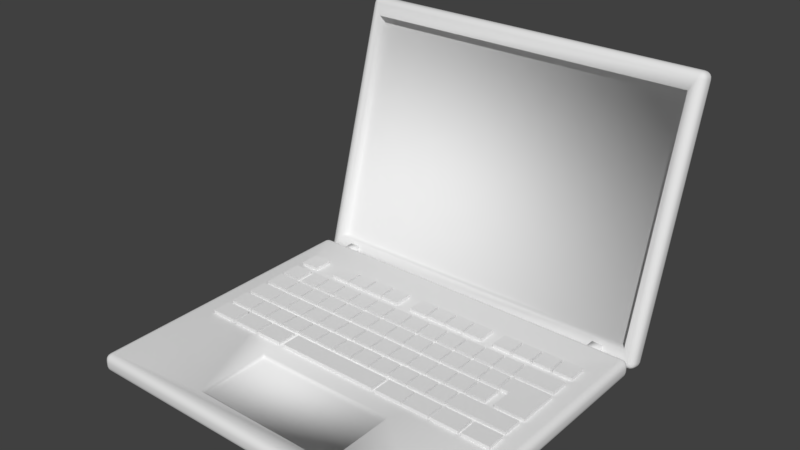 # Source: Laptop.blend  (saved by Blender 2.79.0; exported with 4.5.12 LTS)
import bpy
from mathutils import Matrix  # noqa: F401  (used for matrix-valued properties, if any)

bpy.ops.wm.read_factory_settings(use_empty=True)
scene = bpy.context.scene
scene.name = 'Scene'

# ---- collections
col_collection_1 = bpy.data.collections.new('Collection 1'); scene.collection.children.link(col_collection_1)

# ---- materials (node trees are filled in below, after node groups)
mat_base = bpy.data.materials.new('Base')
mat_base.alpha_threshold = 0.0
mat_base.use_transparent_shadow = False
mat_base.roughness = 0.5
mat_track_pad = bpy.data.materials.new('Track Pad')
mat_track_pad.alpha_threshold = 0.0
mat_track_pad.use_transparent_shadow = False
mat_track_pad.roughness = 0.5
mat_pantalla = bpy.data.materials.new('Pantalla')
mat_pantalla.alpha_threshold = 0.0
mat_pantalla.use_transparent_shadow = False
mat_pantalla.roughness = 0.5
mat_teclas = bpy.data.materials.new('Teclas')
mat_teclas.alpha_threshold = 0.0
mat_teclas.use_transparent_shadow = False
mat_teclas.roughness = 0.5

# ---- material node trees

# ---- world
world_world = bpy.data.worlds.new('World'); scene.world = world_world
world_world.color = (0.05088, 0.05088, 0.05088)
world_world.use_sun_shadow = False
world_world.sun_shadow_jitter_overblur = 0.0
world_world.cycles.sampling_method = 'MANUAL'

# ---- meshes
me_cube_001 = bpy.data.meshes.new('Cube.001')
me_cube_001.from_pydata([(-3.299, -3.299, -3.424), (-3.299, -3.424, -3.299), (-3.424, -3.299, -3.299), (-3.299, -3.347, -3.414), (-3.299, -3.387, -3.387), (-3.347, -3.299, -3.414), (-3.348, -3.348, -3.403), (-3.345, -3.381, -3.381), (-3.371, -3.371, -3.371), (-3.347, -3.414, -3.299), (-3.387, -3.387, -3.299), (-3.299, -3.414, -3.347), (-3.348, -3.403, -3.348), (-3.381, -3.381, -3.345), (-3.414, -3.299, -3.347), (-3.387, -3.299, -3.387), (-3.414, -3.347, -3.299), (-3.403, -3.348, -3.348), (-3.381, -3.345, -3.381), (-3.299, -3.424, -3.208), (-1.367, -3.071, -3.083), (-3.424, -3.299, -3.208), (-3.299, -3.414, -3.16), (-3.299, -3.387, -3.12), (-3.347, -3.414, -3.208), (-3.348, -3.403, -3.159), (-3.345, -3.381, -3.126), (-3.371, -3.371, -3.136), (-3.347, -3.299, -3.093), (-3.387, -3.299, -3.12), (-3.299, -3.347, -3.093), (-3.348, -3.348, -3.104), (-3.381, -3.345, -3.126), (-3.414, -3.347, -3.208), (-3.387, -3.387, -3.208), (-3.414, -3.299, -3.16), (-3.403, -3.348, -3.159), (-3.381, -3.381, -3.162), (-3.299, 1.945, -3.424), (-3.424, 1.945, -3.299), (-3.299, 2.07, -3.299), (-3.347, 1.945, -3.414), (-3.387, 1.945, -3.387), (-3.299, 1.993, -3.414), (-3.348, 1.994, -3.403), (-3.381, 1.991, -3.381), (-3.371, 2.017, -3.371), (-3.414, 1.993, -3.299), (-3.387, 2.033, -3.299), (-3.414, 1.945, -3.347), (-3.403, 1.994, -3.348), (-3.381, 2.027, -3.345), (-3.299, 2.06, -3.347), (-3.299, 2.033, -3.387), (-3.347, 2.06, -3.299), (-3.348, 2.049, -3.348), (-3.345, 2.027, -3.381), (-1.367, -1.691, -3.083), (-3.299, 2.07, -3.208), (-3.424, 1.945, -3.208), (-3.299, 1.993, -3.093), (-3.299, 2.033, -3.12), (-3.347, 1.945, -3.093), (-3.348, 1.994, -3.104), (-3.345, 2.027, -3.126), (-3.371, 2.017, -3.136), (-3.347, 2.06, -3.208), (-3.387, 2.033, -3.208), (-3.299, 2.06, -3.16), (-3.348, 2.049, -3.159), (-3.381, 2.027, -3.162), (-3.414, 1.945, -3.16), (-3.387, 1.945, -3.12), (-3.414, 1.993, -3.208), (-3.403, 1.994, -3.159), (-3.381, 1.991, -3.126), (3.299, -3.299, -3.424), (3.424, -3.299, -3.299), (3.299, -3.424, -3.299), (3.347, -3.299, -3.414), (3.387, -3.299, -3.387), (3.299, -3.347, -3.414), (3.348, -3.348, -3.403), (3.381, -3.345, -3.381), (3.371, -3.371, -3.371), (3.414, -3.347, -3.299), (3.387, -3.387, -3.299), (3.414, -3.299, -3.347), (3.403, -3.348, -3.348), (3.381, -3.381, -3.345), (3.299, -3.414, -3.347), (3.299, -3.387, -3.387), (3.347, -3.414, -3.299), (3.348, -3.403, -3.348), (3.345, -3.381, -3.381), (1.367, -3.071, -3.083), (3.299, -3.424, -3.208), (3.424, -3.299, -3.208), (3.299, -3.347, -3.093), (3.299, -3.387, -3.12), (3.347, -3.299, -3.093), (3.348, -3.348, -3.104), (3.345, -3.381, -3.126), (3.371, -3.371, -3.136), (3.347, -3.414, -3.208), (3.387, -3.387, -3.208), (3.299, -3.414, -3.16), (3.348, -3.403, -3.159), (3.381, -3.381, -3.162), (3.414, -3.299, -3.16), (3.387, -3.299, -3.12), (3.414, -3.347, -3.208), (3.403, -3.348, -3.159), (3.381, -3.345, -3.126), (3.299, 1.945, -3.424), (3.299, 2.07, -3.299), (3.424, 1.945, -3.299), (3.299, 1.993, -3.414), (3.299, 2.033, -3.387), (3.347, 1.945, -3.414), (3.348, 1.994, -3.403), (3.345, 2.027, -3.381), (3.371, 2.017, -3.371), (3.347, 2.06, -3.299), (3.387, 2.033, -3.299), (3.299, 2.06, -3.347), (3.348, 2.049, -3.348), (3.381, 2.027, -3.345), (3.414, 1.945, -3.347), (3.387, 1.945, -3.387), (3.414, 1.993, -3.299), (3.403, 1.994, -3.348), (3.381, 1.991, -3.381), (1.367, -1.691, -3.083), (3.424, 1.945, -3.208), (3.299, 2.07, -3.208), (3.347, 1.945, -3.093), (3.387, 1.945, -3.12), (3.299, 1.993, -3.093), (3.348, 1.994, -3.104), (3.381, 1.991, -3.126), (3.371, 2.017, -3.136), (3.414, 1.993, -3.208), (3.387, 2.033, -3.208), (3.414, 1.945, -3.16), (3.403, 1.994, -3.159), (3.381, 2.027, -3.162), (3.299, 2.06, -3.16), (3.299, 2.033, -3.12), (3.347, 2.06, -3.208), (3.348, 2.049, -3.159), (3.345, 2.027, -3.126), (-3.317, 2.52, -3.349), (-3.317, 2.357, -3.434), (-3.442, 2.399, -3.316), (-3.317, 2.495, -3.392), (-3.317, 2.455, -3.423), (-3.365, 2.511, -3.346), (-3.366, 2.483, -3.39), (-3.364, 2.451, -3.415), (-3.389, 2.445, -3.403), (-3.365, 2.361, -3.425), (-3.405, 2.37, -3.4), (-3.317, 2.407, -3.438), (-3.366, 2.412, -3.427), (-3.399, 2.417, -3.406), (-3.433, 2.445, -3.329), (-3.405, 2.485, -3.339), (-3.433, 2.383, -3.361), (-3.421, 2.43, -3.375), (-3.399, 2.463, -3.381), (-3.317, 2.268, -3.41), (-3.208, 2.25, -3.05), (-3.442, 2.31, -3.292), (-3.317, 2.225, -3.389), (-3.317, 2.195, -3.353), (-3.365, 2.271, -3.401), (-3.366, 2.228, -3.378), (-3.364, 2.203, -3.349), (-3.389, 2.216, -3.342), (-3.365, 2.199, -3.263), (-3.405, 2.225, -3.27), (-3.317, 2.182, -3.308), (-3.366, 2.193, -3.312), (-3.399, 2.215, -3.315), (-3.433, 2.294, -3.337), (-3.405, 2.281, -3.376), (-3.433, 2.264, -3.28), (-3.421, 2.246, -3.326), (-3.399, 2.238, -3.358), (-3.317, 3.866, 1.309), (-3.442, 3.745, 1.341), (-3.317, 3.787, 1.459), (-3.365, 3.856, 1.311), (-3.405, 3.83, 1.318), (-3.317, 3.873, 1.356), (-3.366, 3.862, 1.36), (-3.399, 3.84, 1.364), (-3.389, 3.839, 1.39), (-3.433, 3.761, 1.386), (-3.405, 3.774, 1.424), (-3.433, 3.791, 1.328), (-3.421, 3.809, 1.374), (-3.399, 3.817, 1.406), (-3.317, 3.83, 1.437), (-3.317, 3.86, 1.401), (-3.365, 3.784, 1.45), (-3.366, 3.827, 1.426), (-3.364, 3.852, 1.397), (-3.208, 3.474, 1.187), (-3.317, 3.697, 1.483), (-3.442, 3.656, 1.365), (-3.317, 3.56, 1.44), (-3.317, 3.6, 1.471), (-3.365, 3.544, 1.395), (-3.366, 3.572, 1.438), (-3.364, 3.604, 1.463), (-3.389, 3.61, 1.452), (-3.365, 3.694, 1.474), (-3.405, 3.685, 1.448), (-3.317, 3.648, 1.486), (-3.366, 3.643, 1.476), (-3.399, 3.638, 1.454), (-3.433, 3.61, 1.377), (-3.405, 3.57, 1.388), (-3.433, 3.672, 1.41), (-3.421, 3.625, 1.424), (-3.399, 3.592, 1.43), (3.317, 2.52, -3.349), (3.442, 2.399, -3.316), (3.317, 2.357, -3.434), (3.365, 2.511, -3.346), (3.405, 2.485, -3.339), (3.317, 2.495, -3.392), (3.366, 2.483, -3.39), (3.399, 2.463, -3.381), (3.389, 2.445, -3.403), (3.433, 2.383, -3.361), (3.405, 2.37, -3.4), (3.433, 2.445, -3.329), (3.421, 2.43, -3.375), (3.399, 2.417, -3.406), (3.317, 2.407, -3.438), (3.317, 2.455, -3.423), (3.365, 2.361, -3.425), (3.366, 2.412, -3.427), (3.364, 2.451, -3.415), (3.208, 2.25, -3.05), (3.317, 2.268, -3.41), (3.442, 2.31, -3.292), (3.317, 2.182, -3.308), (3.317, 2.195, -3.353), (3.365, 2.199, -3.263), (3.366, 2.193, -3.312), (3.364, 2.203, -3.349), (3.389, 2.216, -3.342), (3.365, 2.271, -3.401), (3.405, 2.281, -3.376), (3.317, 2.225, -3.389), (3.366, 2.228, -3.378), (3.399, 2.238, -3.358), (3.433, 2.264, -3.28), (3.405, 2.225, -3.27), (3.433, 2.294, -3.337), (3.421, 2.246, -3.326), (3.399, 2.215, -3.315), (3.317, 3.866, 1.309), (3.317, 3.787, 1.459), (3.442, 3.745, 1.341), (3.317, 3.873, 1.356), (3.317, 3.86, 1.401), (3.365, 3.856, 1.311), (3.366, 3.862, 1.36), (3.364, 3.852, 1.397), (3.389, 3.839, 1.39), (3.365, 3.784, 1.45), (3.405, 3.774, 1.424), (3.317, 3.83, 1.437), (3.366, 3.827, 1.426), (3.399, 3.817, 1.406), (3.433, 3.791, 1.328), (3.405, 3.83, 1.318), (3.433, 3.761, 1.386), (3.421, 3.809, 1.374), (3.399, 3.84, 1.364), (3.208, 3.474, 1.187), (3.442, 3.656, 1.365), (3.317, 3.697, 1.483), (3.365, 3.544, 1.395), (3.405, 3.57, 1.388), (3.317, 3.56, 1.44), (3.366, 3.572, 1.438), (3.399, 3.592, 1.43), (3.389, 3.61, 1.452), (3.433, 3.672, 1.41), (3.405, 3.685, 1.448), (3.433, 3.61, 1.377), (3.421, 3.625, 1.424), (3.399, 3.638, 1.454), (3.317, 3.648, 1.486), (3.317, 3.6, 1.471), (3.365, 3.694, 1.474), (3.366, 3.643, 1.476), (3.364, 3.604, 1.463), (-3.299, -3.299, -3.083), (-3.299, 1.945, -3.083), (3.299, 1.945, -3.083), (3.299, -3.299, -3.083), (-1.367, -3.071, -3.165), (-1.367, -1.691, -3.165), (1.367, -1.691, -3.165), (1.367, -3.071, -3.165), (-3.317, 2.189, -3.26), (-3.317, 3.535, 1.397), (3.317, 3.535, 1.397), (3.317, 2.189, -3.26), (-3.208, 2.454, -3.11), (-3.208, 3.679, 1.128), (3.208, 3.679, 1.128), (3.208, 2.454, -3.11), (2.61, 1.977, -3.343), (2.61, 1.977, -3.135), (2.61, 2.303, -3.343), (2.61, 2.303, -3.135), (2.818, 1.977, -3.343), (2.818, 1.977, -3.135), (2.818, 2.303, -3.343), (2.818, 2.303, -3.135), (-2.927, 1.977, -3.343), (-2.927, 1.977, -3.135), (-2.927, 2.303, -3.343), (-2.927, 2.303, -3.135), (-2.719, 1.977, -3.343), (-2.719, 1.977, -3.135), (-2.719, 2.303, -3.343), (-2.719, 2.303, -3.135)], [], [(78, 96, 19, 1), (116, 134, 97, 77), (190, 266, 228, 152), (20, 95, 311, 308), (2, 21, 59, 39), (40, 58, 135, 115), (230, 248, 171, 153), (268, 286, 249, 229), (247, 285, 318, 319), (154, 173, 211, 191), (192, 210, 287, 267), (0, 3, 6, 5), (3, 4, 7, 6), (5, 6, 18, 15), (6, 7, 8, 18), (1, 9, 12, 11), (9, 10, 13, 12), (11, 12, 7, 4), (12, 13, 8, 7), (2, 14, 17, 16), (14, 15, 18, 17), (16, 17, 13, 10), (17, 18, 8, 13), (19, 22, 25, 24), (22, 23, 26, 25), (24, 25, 37, 34), (25, 26, 27, 37), (304, 28, 31, 30), (28, 29, 32, 31), (30, 31, 26, 23), (31, 32, 27, 26), (21, 33, 36, 35), (33, 34, 37, 36), (35, 36, 32, 29), (36, 37, 27, 32), (38, 41, 44, 43), (41, 42, 45, 44), (43, 44, 56, 53), (44, 45, 46, 56), (39, 47, 50, 49), (47, 48, 51, 50), (49, 50, 45, 42), (50, 51, 46, 45), (40, 52, 55, 54), (52, 53, 56, 55), (54, 55, 51, 48), (55, 56, 46, 51), (305, 60, 63, 62), (60, 61, 64, 63), (62, 63, 75, 72), (63, 64, 65, 75), (58, 66, 69, 68), (66, 67, 70, 69), (68, 69, 64, 61), (69, 70, 65, 64), (59, 71, 74, 73), (71, 72, 75, 74), (73, 74, 70, 67), (74, 75, 65, 70), (76, 79, 82, 81), (79, 80, 83, 82), (81, 82, 94, 91), (82, 83, 84, 94), (77, 85, 88, 87), (85, 86, 89, 88), (87, 88, 83, 80), (88, 89, 84, 83), (78, 90, 93, 92), (90, 91, 94, 93), (92, 93, 89, 86), (93, 94, 84, 89), (307, 98, 101, 100), (98, 99, 102, 101), (100, 101, 113, 110), (101, 102, 103, 113), (96, 104, 107, 106), (104, 105, 108, 107), (106, 107, 102, 99), (107, 108, 103, 102), (97, 109, 112, 111), (109, 110, 113, 112), (111, 112, 108, 105), (112, 113, 103, 108), (114, 117, 120, 119), (117, 118, 121, 120), (119, 120, 132, 129), (120, 121, 122, 132), (115, 123, 126, 125), (123, 124, 127, 126), (125, 126, 121, 118), (126, 127, 122, 121), (116, 128, 131, 130), (128, 129, 132, 131), (130, 131, 127, 124), (131, 132, 122, 127), (306, 136, 139, 138), (136, 137, 140, 139), (138, 139, 151, 148), (139, 140, 141, 151), (134, 142, 145, 144), (142, 143, 146, 145), (144, 145, 140, 137), (145, 146, 141, 140), (135, 147, 150, 149), (147, 148, 151, 150), (149, 150, 146, 143), (150, 151, 141, 146), (152, 155, 158, 157), (155, 156, 159, 158), (157, 158, 170, 167), (158, 159, 160, 170), (153, 161, 164, 163), (161, 162, 165, 164), (163, 164, 159, 156), (164, 165, 160, 159), (154, 166, 169, 168), (166, 167, 170, 169), (168, 169, 165, 162), (169, 170, 160, 165), (171, 174, 177, 176), (174, 175, 178, 177), (176, 177, 189, 186), (177, 178, 179, 189), (312, 180, 183, 182), (180, 181, 184, 183), (182, 183, 178, 175), (183, 184, 179, 178), (173, 185, 188, 187), (185, 186, 189, 188), (187, 188, 184, 181), (188, 189, 179, 184), (190, 193, 196, 195), (193, 194, 197, 196), (195, 196, 208, 205), (196, 197, 198, 208), (191, 199, 202, 201), (199, 200, 203, 202), (201, 202, 197, 194), (202, 203, 198, 197), (192, 204, 207, 206), (204, 205, 208, 207), (206, 207, 203, 200), (207, 208, 198, 203), (313, 212, 215, 214), (212, 213, 216, 215), (214, 215, 227, 224), (215, 216, 217, 227), (210, 218, 221, 220), (218, 219, 222, 221), (220, 221, 216, 213), (221, 222, 217, 216), (211, 223, 226, 225), (223, 224, 227, 226), (225, 226, 222, 219), (226, 227, 217, 222), (228, 231, 234, 233), (231, 232, 235, 234), (233, 234, 246, 243), (234, 235, 236, 246), (229, 237, 240, 239), (237, 238, 241, 240), (239, 240, 235, 232), (240, 241, 236, 235), (230, 242, 245, 244), (242, 243, 246, 245), (244, 245, 241, 238), (245, 246, 236, 241), (315, 250, 253, 252), (250, 251, 254, 253), (252, 253, 265, 262), (253, 254, 255, 265), (248, 256, 259, 258), (256, 257, 260, 259), (258, 259, 254, 251), (259, 260, 255, 254), (249, 261, 264, 263), (261, 262, 265, 264), (263, 264, 260, 257), (264, 265, 255, 260), (266, 269, 272, 271), (269, 270, 273, 272), (271, 272, 284, 281), (272, 273, 274, 284), (267, 275, 278, 277), (275, 276, 279, 278), (277, 278, 273, 270), (278, 279, 274, 273), (268, 280, 283, 282), (280, 281, 284, 283), (282, 283, 279, 276), (283, 284, 274, 279), (314, 288, 291, 290), (288, 289, 292, 291), (290, 291, 303, 300), (291, 292, 293, 303), (286, 294, 297, 296), (294, 295, 298, 297), (296, 297, 292, 289), (297, 298, 293, 292), (287, 299, 302, 301), (299, 300, 303, 302), (301, 302, 298, 295), (302, 303, 293, 298), (38, 0, 5, 41), (41, 5, 15, 42), (42, 15, 14, 49), (49, 14, 2, 39), (1, 19, 24, 9), (9, 24, 34, 10), (10, 34, 33, 16), (16, 33, 21, 2), (304, 305, 62, 28), (28, 62, 72, 29), (29, 72, 71, 35), (35, 71, 59, 21), (58, 40, 54, 66), (66, 54, 48, 67), (67, 48, 47, 73), (73, 47, 39, 59), (114, 38, 43, 117), (117, 43, 53, 118), (118, 53, 52, 125), (125, 52, 40, 115), (305, 306, 138, 60), (60, 138, 148, 61), (61, 148, 147, 68), (68, 147, 135, 58), (134, 116, 130, 142), (142, 130, 124, 143), (143, 124, 123, 149), (149, 123, 115, 135), (76, 114, 119, 79), (79, 119, 129, 80), (80, 129, 128, 87), (87, 128, 116, 77), (306, 307, 100, 136), (136, 100, 110, 137), (137, 110, 109, 144), (144, 109, 97, 134), (96, 78, 92, 104), (104, 92, 86, 105), (105, 86, 85, 111), (111, 85, 77, 97), (0, 76, 81, 3), (3, 81, 91, 4), (4, 91, 90, 11), (11, 90, 78, 1), (307, 304, 30, 98), (98, 30, 23, 99), (99, 23, 22, 106), (106, 22, 19, 96), (190, 152, 157, 193), (193, 157, 167, 194), (194, 167, 166, 201), (201, 166, 154, 191), (153, 171, 176, 161), (161, 176, 186, 162), (162, 186, 185, 168), (168, 185, 173, 154), (312, 313, 214, 180), (180, 214, 224, 181), (181, 224, 223, 187), (187, 223, 211, 173), (210, 192, 206, 218), (218, 206, 200, 219), (219, 200, 199, 225), (225, 199, 191, 211), (266, 190, 195, 269), (269, 195, 205, 270), (270, 205, 204, 277), (277, 204, 192, 267), (313, 314, 290, 212), (212, 290, 300, 213), (213, 300, 299, 220), (220, 299, 287, 210), (286, 268, 282, 294), (294, 282, 276, 295), (295, 276, 275, 301), (301, 275, 267, 287), (228, 266, 271, 231), (231, 271, 281, 232), (232, 281, 280, 239), (239, 280, 268, 229), (314, 315, 252, 288), (288, 252, 262, 289), (289, 262, 261, 296), (296, 261, 249, 286), (248, 230, 244, 256), (256, 244, 238, 257), (257, 238, 237, 263), (263, 237, 229, 249), (152, 228, 233, 155), (155, 233, 243, 156), (156, 243, 242, 163), (163, 242, 230, 153), (315, 312, 182, 250), (250, 182, 175, 251), (251, 175, 174, 258), (258, 174, 171, 248), (38, 114, 76, 0), (20, 57, 305, 304), (57, 133, 306, 305), (133, 95, 307, 306), (95, 20, 304, 307), (310, 309, 308, 311), (133, 57, 309, 310), (95, 133, 310, 311), (57, 20, 308, 309), (172, 209, 313, 312), (209, 285, 314, 313), (285, 247, 315, 314), (247, 172, 312, 315), (318, 317, 316, 319), (209, 172, 316, 317), (172, 247, 319, 316), (285, 209, 317, 318), (320, 321, 323, 322), (322, 323, 327, 326), (326, 327, 325, 324), (324, 325, 321, 320), (322, 326, 324, 320), (327, 323, 321, 325), (328, 329, 331, 330), (330, 331, 335, 334), (334, 335, 333, 332), (332, 333, 329, 328), (330, 334, 332, 328), (335, 331, 329, 333)])
me_cube_001.polygons.foreach_set('use_smooth', [True] * 328)
me_cube_001.polygons.foreach_set('material_index', [0, 0, 0, 0, 0, 0, 0, 0, 0, 0, 0, 0, 0, 0, 0, 0, 0, 0, 0, 0, 0, 0, 0, 0, 0, 0, 0, 0, 0, 0, 0, 0, 0, 0, 0, 0, 0, 0, 0, 0, 0, 0, 0, 0, 0, 0, 0, 0, 0, 0, 0, 0, 0, 0, 0, 0, 0, 0, 0, 0, 0, 0, 0, 0, 0, 0, 0, 0, 0, 0, 0, 0, 0, 0, 0, 0, 0, 0, 0, 0, 0, 0, 0, 0, 0, 0, 0, 0, 0, 0, 0, 0, 0, 0, 0, 0, 0, 0, 0, 0, 0, 0, 0, 0, 0, 0, 0, 0, 0, 0, 0, 0, 0, 0, 0, 0, 0, 0, 0, 0, 0, 0, 0, 0, 0, 0, 0, 0, 0, 0, 0, 0, 0, 0, 0, 0, 0, 0, 0, 0, 0, 0, 0, 0, 0, 0, 0, 0, 0, 0, 0, 0, 0, 0, 0, 0, 0, 0, 0, 0, 0, 0, 0, 0, 0, 0, 0, 0, 0, 0, 0, 0, 0, 0, 0, 0, 0, 0, 0, 0, 0, 0, 0, 0, 0, 0, 0, 0, 0, 0, 0, 0, 0, 0, 0, 0, 0, 0, 0, 0, 0, 0, 0, 0, 0, 0, 0, 0, 0, 0, 0, 0, 0, 0, 0, 0, 0, 0, 0, 0, 0, 0, 0, 0, 0, 0, 0, 0, 0, 0, 0, 0, 0, 0, 0, 0, 0, 0, 0, 0, 0, 0, 0, 0, 0, 0, 0, 0, 0, 0, 0, 0, 0, 0, 0, 0, 0, 0, 0, 0, 0, 0, 0, 0, 0, 0, 0, 0, 0, 0, 0, 0, 0, 0, 0, 0, 0, 0, 0, 0, 0, 0, 0, 0, 0, 0, 0, 0, 0, 0, 0, 0, 0, 0, 0, 0, 0, 0, 0, 0, 0, 0, 0, 0, 1, 0, 0, 0, 0, 0, 0, 0, 2, 0, 0, 0, 0, 0, 0, 0, 0, 0, 0, 0, 0, 0, 0, 0])
_uv = me_cube_001.uv_layers.new(name='UVMap')
_uv.uv.foreach_set('vector', [0.848, 0.4922, 0.842, 0.4922, 0.842, 0.006501, 0.848, 0.006501, 0.8774, 0.006501, 0.8835, 0.006501, 0.8835, 0.3925, 0.8774, 0.3925, 0.3414, 0.9935, 0.3414, 0.5052, 0.6642, 0.5052, 0.6642, 0.9935, 0.7257, 0.4024, 0.7257, 0.2012, 0.7312, 0.2012, 0.7312, 0.4024, 0.8655, 0.3925, 0.8594, 0.3925, 0.8594, 0.006501, 0.8655, 0.006501, 0.8295, 0.4922, 0.8235, 0.4922, 0.8235, 0.006501, 0.8295, 0.006501, 0.9731, 0.9935, 0.967, 0.9935, 0.967, 0.5052, 0.9731, 0.5052, 0.9135, 0.006504, 0.9196, 0.006635, 0.9196, 0.3634, 0.9135, 0.3633, 0.9823, 0.0, 0.9823, 0.3247, 0.968, 0.3247, 0.968, 3.51e-08, 0.8954, 0.006635, 0.9016, 0.006504, 0.9016, 0.3633, 0.8954, 0.3634, 0.9947, 0.9935, 0.9885, 0.9935, 0.9885, 0.5052, 0.9947, 0.5052, 0.006101, 0.006501, 0.00285, 0.006501, 0.002713, 0.002894, 0.006055, 0.002983, 0.00285, 0.006501, 0.0, 0.006501, 0.000395, 0.003077, 0.002713, 0.002894, 0.006055, 0.002983, 0.002713, 0.002894, 0.002773, 0.0004675, 0.005923, 0.0, 0.002713, 0.002894, 0.000395, 0.003077, 0.001008, 0.001193, 0.002773, 0.0004675, 0.848, 0.006501, 0.8479, 0.002983, 0.851, 0.002894, 0.8511, 0.006501, 0.8479, 0.002983, 0.8476, 0.0, 0.8506, 0.0004675, 0.851, 0.002894, 0.8511, 0.006501, 0.851, 0.002894, 0.853, 0.003077, 0.8535, 0.006501, 0.851, 0.002894, 0.8506, 0.0004675, 0.8522, 0.001193, 0.853, 0.003077, 0.8655, 0.3925, 0.8687, 0.3925, 0.8688, 0.3961, 0.8655, 0.396, 0.8687, 0.3925, 0.8715, 0.3925, 0.871, 0.3959, 0.8688, 0.3961, 0.8655, 0.396, 0.8688, 0.3961, 0.8686, 0.3985, 0.8655, 0.399, 0.8688, 0.3961, 0.871, 0.3959, 0.8704, 0.3978, 0.8686, 0.3985, 0.842, 0.006501, 0.8387, 0.006501, 0.8385, 0.002894, 0.8419, 0.002983, 0.8387, 0.006501, 0.8357, 0.006501, 0.8361, 0.003077, 0.8385, 0.002894, 0.8419, 0.002983, 0.8385, 0.002894, 0.8384, 0.0004675, 0.8416, 0.0, 0.8385, 0.002894, 0.8361, 0.003077, 0.8366, 0.001193, 0.8384, 0.0004675, 0.3692, 0.4922, 0.3692, 0.4957, 0.366, 0.4958, 0.366, 0.4922, 0.3692, 0.4957, 0.3694, 0.4987, 0.3664, 0.4982, 0.366, 0.4958, 0.366, 0.4922, 0.366, 0.4958, 0.364, 0.4956, 0.3635, 0.4922, 0.366, 0.4958, 0.3664, 0.4982, 0.3647, 0.4975, 0.364, 0.4956, 0.8594, 0.3925, 0.8594, 0.396, 0.8561, 0.3961, 0.8562, 0.3925, 0.8594, 0.396, 0.8594, 0.399, 0.8563, 0.3985, 0.8561, 0.3961, 0.8562, 0.3925, 0.8561, 0.3961, 0.8539, 0.3959, 0.8535, 0.3925, 0.8561, 0.3961, 0.8563, 0.3985, 0.8546, 0.3978, 0.8539, 0.3959, 0.3578, 0.006501, 0.3577, 0.002983, 0.361, 0.002894, 0.361, 0.006501, 0.3577, 0.002983, 0.3576, 0.0, 0.3607, 0.0004675, 0.361, 0.002894, 0.361, 0.006501, 0.361, 0.002894, 0.3631, 0.003077, 0.3635, 0.006501, 0.361, 0.002894, 0.3607, 0.0004675, 0.3624, 0.001193, 0.3631, 0.003077, 0.8655, 0.006501, 0.8655, 0.002983, 0.8688, 0.002894, 0.8687, 0.006501, 0.8655, 0.002983, 0.8655, 0.0, 0.8686, 0.0004675, 0.8688, 0.002894, 0.8687, 0.006501, 0.8688, 0.002894, 0.871, 0.003077, 0.8715, 0.006501, 0.8688, 0.002894, 0.8686, 0.0004675, 0.8704, 0.001193, 0.871, 0.003077, 0.8295, 0.4922, 0.8328, 0.4922, 0.833, 0.4958, 0.8296, 0.4957, 0.8328, 0.4922, 0.8357, 0.4922, 0.8354, 0.4956, 0.833, 0.4958, 0.8296, 0.4957, 0.833, 0.4958, 0.833, 0.4982, 0.8298, 0.4987, 0.833, 0.4958, 0.8354, 0.4956, 0.8348, 0.4975, 0.833, 0.4982, 0.7196, 0.4922, 0.7228, 0.4922, 0.723, 0.4958, 0.7196, 0.4957, 0.7228, 0.4922, 0.7257, 0.4922, 0.7254, 0.4956, 0.723, 0.4958, 0.7196, 0.4957, 0.723, 0.4958, 0.723, 0.4982, 0.7198, 0.4987, 0.723, 0.4958, 0.7254, 0.4956, 0.7248, 0.4975, 0.723, 0.4982, 0.8235, 0.4922, 0.8235, 0.4957, 0.8204, 0.4958, 0.8204, 0.4922, 0.8235, 0.4957, 0.8238, 0.4987, 0.8208, 0.4982, 0.8204, 0.4958, 0.8204, 0.4922, 0.8204, 0.4958, 0.8184, 0.4956, 0.8179, 0.4922, 0.8204, 0.4958, 0.8208, 0.4982, 0.8192, 0.4975, 0.8184, 0.4956, 0.8594, 0.006501, 0.8562, 0.006501, 0.8561, 0.002894, 0.8594, 0.002983, 0.8562, 0.006501, 0.8535, 0.006501, 0.8539, 0.003077, 0.8561, 0.002894, 0.8594, 0.002983, 0.8561, 0.002894, 0.8563, 0.0004675, 0.8594, 0.0, 0.8561, 0.002894, 0.8539, 0.003077, 0.8546, 0.001193, 0.8563, 0.0004675, 0.006101, 0.4922, 0.006055, 0.4957, 0.002713, 0.4958, 0.00285, 0.4922, 0.006055, 0.4957, 0.005923, 0.4987, 0.002773, 0.4982, 0.002713, 0.4958, 0.00285, 0.4922, 0.002713, 0.4958, 0.000395, 0.4956, 1.603e-08, 0.4922, 0.002713, 0.4958, 0.002773, 0.4982, 0.001008, 0.4975, 0.000395, 0.4956, 0.8774, 0.3925, 0.8774, 0.396, 0.8741, 0.3961, 0.8742, 0.3925, 0.8774, 0.396, 0.8774, 0.399, 0.8743, 0.3985, 0.8741, 0.3961, 0.8742, 0.3925, 0.8741, 0.3961, 0.8719, 0.3959, 0.8715, 0.3925, 0.8741, 0.3961, 0.8743, 0.3985, 0.8725, 0.3978, 0.8719, 0.3959, 0.848, 0.4922, 0.8511, 0.4922, 0.851, 0.4958, 0.8479, 0.4957, 0.8511, 0.4922, 0.8535, 0.4922, 0.853, 0.4956, 0.851, 0.4958, 0.8479, 0.4957, 0.851, 0.4958, 0.8506, 0.4982, 0.8476, 0.4987, 0.851, 0.4958, 0.853, 0.4956, 0.8522, 0.4975, 0.8506, 0.4982, 0.3692, 0.006501, 0.366, 0.006501, 0.366, 0.002894, 0.3692, 0.002983, 0.366, 0.006501, 0.3635, 0.006501, 0.364, 0.003077, 0.366, 0.002894, 0.3692, 0.002983, 0.366, 0.002894, 0.3664, 0.0004675, 0.3694, 0.0, 0.366, 0.002894, 0.364, 0.003077, 0.3647, 0.001193, 0.3664, 0.0004675, 0.842, 0.4922, 0.8419, 0.4957, 0.8385, 0.4958, 0.8387, 0.4922, 0.8419, 0.4957, 0.8416, 0.4987, 0.8384, 0.4982, 0.8385, 0.4958, 0.8387, 0.4922, 0.8385, 0.4958, 0.8361, 0.4956, 0.8357, 0.4922, 0.8385, 0.4958, 0.8384, 0.4982, 0.8366, 0.4975, 0.8361, 0.4956, 0.8835, 0.3925, 0.8867, 0.3925, 0.8868, 0.3961, 0.8835, 0.396, 0.8867, 0.3925, 0.8894, 0.3925, 0.889, 0.3959, 0.8868, 0.3961, 0.8835, 0.396, 0.8868, 0.3961, 0.8866, 0.3985, 0.8835, 0.399, 0.8868, 0.3961, 0.889, 0.3959, 0.8884, 0.3978, 0.8866, 0.3985, 0.3578, 0.4922, 0.361, 0.4922, 0.361, 0.4958, 0.3577, 0.4957, 0.361, 0.4922, 0.3635, 0.4922, 0.3631, 0.4956, 0.361, 0.4958, 0.3577, 0.4957, 0.361, 0.4958, 0.3607, 0.4982, 0.3576, 0.4987, 0.361, 0.4958, 0.3631, 0.4956, 0.3624, 0.4975, 0.3607, 0.4982, 0.8295, 0.006501, 0.8296, 0.002983, 0.833, 0.002894, 0.8328, 0.006501, 0.8296, 0.002983, 0.8298, 0.0, 0.833, 0.0004675, 0.833, 0.002894, 0.8328, 0.006501, 0.833, 0.002894, 0.8354, 0.003077, 0.8357, 0.006501, 0.833, 0.002894, 0.833, 0.0004675, 0.8348, 0.001193, 0.8354, 0.003077, 0.8774, 0.006501, 0.8742, 0.006501, 0.8741, 0.002894, 0.8774, 0.002983, 0.8742, 0.006501, 0.8715, 0.006501, 0.8719, 0.003077, 0.8741, 0.002894, 0.8774, 0.002983, 0.8741, 0.002894, 0.8743, 0.0004675, 0.8774, 0.0, 0.8741, 0.002894, 0.8719, 0.003077, 0.8725, 0.001193, 0.8743, 0.0004675, 0.7196, 0.006501, 0.7196, 0.002983, 0.723, 0.002894, 0.7228, 0.006501, 0.7196, 0.002983, 0.7198, 3.51e-08, 0.723, 0.0004675, 0.723, 0.002894, 0.7228, 0.006501, 0.723, 0.002894, 0.7254, 0.003077, 0.7257, 0.006501, 0.723, 0.002894, 0.723, 0.0004675, 0.7248, 0.001193, 0.7254, 0.003077, 0.8835, 0.006501, 0.8835, 0.002983, 0.8868, 0.002894, 0.8867, 0.006501, 0.8835, 0.002983, 0.8835, 0.0, 0.8866, 0.0004675, 0.8868, 0.002894, 0.8867, 0.006501, 0.8868, 0.002894, 0.889, 0.003077, 0.8894, 0.006501, 0.8868, 0.002894, 0.8866, 0.0004675, 0.8884, 0.001193, 0.889, 0.003077, 0.8235, 0.006501, 0.8204, 0.006501, 0.8204, 0.002894, 0.8235, 0.002983, 0.8204, 0.006501, 0.8179, 0.006501, 0.8184, 0.003077, 0.8204, 0.002894, 0.8235, 0.002983, 0.8204, 0.002894, 0.8208, 0.0004675, 0.8238, 0.0, 0.8204, 0.002894, 0.8184, 0.003077, 0.8192, 0.001193, 0.8208, 0.0004675, 0.6642, 0.9935, 0.6673, 0.9935, 0.6673, 0.9971, 0.6642, 0.997, 0.9821, 0.5052, 0.9796, 0.5052, 0.9793, 0.5017, 0.9813, 0.5015, 0.6642, 0.997, 0.6673, 0.9971, 0.667, 0.9995, 0.6639, 1.0, 0.9813, 0.5015, 0.9793, 0.5017, 0.9788, 0.4998, 0.9799, 0.4991, 0.9731, 0.5052, 0.9732, 0.5016, 0.9767, 0.5015, 0.9764, 0.5052, 0.9732, 0.5016, 0.9737, 0.4987, 0.9769, 0.4991, 0.9767, 0.5015, 0.9764, 0.5052, 0.9767, 0.5015, 0.9793, 0.5017, 0.9796, 0.5052, 0.9767, 0.5015, 0.9769, 0.4991, 0.9788, 0.4998, 0.9793, 0.5017, 0.8954, 0.006635, 0.8922, 0.006697, 0.8923, 0.003092, 0.8956, 0.003117, 0.8922, 0.006697, 0.8894, 0.006747, 0.8901, 0.003316, 0.8923, 0.003092, 0.8956, 0.003117, 0.8923, 0.003092, 0.8926, 0.0006598, 0.8957, 0.000132, 0.8923, 0.003092, 0.8901, 0.003316, 0.8908, 0.001418, 0.8926, 0.0006598, 0.967, 0.5052, 0.964, 0.5052, 0.9641, 0.5015, 0.9671, 0.5016, 0.964, 0.5052, 0.9618, 0.5052, 0.9623, 0.5017, 0.9641, 0.5015, 0.9671, 0.5016, 0.9641, 0.5015, 0.9647, 0.4991, 0.9676, 0.4987, 0.9641, 0.5015, 0.9623, 0.5017, 0.9632, 0.4998, 0.9647, 0.4991, 0.3292, 0.5052, 0.3293, 0.5016, 0.3326, 0.5015, 0.3324, 0.5052, 0.3293, 0.5016, 0.3295, 0.4987, 0.3326, 0.4991, 0.3326, 0.5015, 0.3324, 0.5052, 0.3326, 0.5015, 0.3349, 0.5017, 0.3353, 0.5052, 0.3326, 0.5015, 0.3326, 0.4991, 0.3343, 0.4998, 0.3349, 0.5017, 0.9016, 0.006504, 0.9018, 0.002985, 0.9051, 0.00282, 0.9048, 0.006428, 0.9018, 0.002985, 0.9019, 0.0, 0.905, 0.0003945, 0.9051, 0.00282, 0.9048, 0.006428, 0.9051, 0.00282, 0.9073, 0.002949, 0.9075, 0.006362, 0.9051, 0.00282, 0.905, 0.0003945, 0.9067, 0.001079, 0.9073, 0.002949, 0.3414, 0.9935, 0.3414, 0.997, 0.338, 0.9971, 0.3382, 0.9935, 0.3414, 0.997, 0.3411, 1.0, 0.338, 0.9995, 0.338, 0.9971, 0.3382, 0.9935, 0.338, 0.9971, 0.3357, 0.9969, 0.3353, 0.9935, 0.338, 0.9971, 0.338, 0.9995, 0.3363, 0.9988, 0.3357, 0.9969, 0.8954, 0.3634, 0.8952, 0.367, 0.8919, 0.3671, 0.8922, 0.3635, 0.8952, 0.367, 0.895, 0.3699, 0.8919, 0.3696, 0.8919, 0.3671, 0.8922, 0.3635, 0.8919, 0.3671, 0.8897, 0.367, 0.8894, 0.3636, 0.8919, 0.3671, 0.8919, 0.3696, 0.8902, 0.3689, 0.8897, 0.367, 0.9947, 0.9935, 0.9977, 0.9935, 0.9976, 0.9971, 0.9945, 0.997, 0.9977, 0.9935, 1.0, 0.9935, 0.9995, 0.9969, 0.9976, 0.9971, 0.9945, 0.997, 0.9976, 0.9971, 0.9971, 0.9995, 0.9941, 1.0, 0.9976, 0.9971, 0.9995, 0.9969, 0.9987, 0.9988, 0.9971, 0.9995, 0.005596, 0.5052, 0.002496, 0.5052, 0.002502, 0.5015, 0.005668, 0.5016, 0.002496, 0.5052, 0.0, 0.5052, 0.0004704, 0.5017, 0.002502, 0.5015, 0.005668, 0.5016, 0.002502, 0.5015, 0.002824, 0.4991, 0.005861, 0.4987, 0.002502, 0.5015, 0.0004704, 0.5017, 0.001195, 0.4998, 0.002824, 0.4991, 0.9885, 0.9935, 0.9884, 0.997, 0.9849, 0.9971, 0.9852, 0.9935, 0.9884, 0.997, 0.988, 1.0, 0.9848, 0.9995, 0.9849, 0.9971, 0.9852, 0.9935, 0.9849, 0.9971, 0.9824, 0.9969, 0.9821, 0.9935, 0.9849, 0.9971, 0.9848, 0.9995, 0.9829, 0.9988, 0.9824, 0.9969, 0.9016, 0.3633, 0.9048, 0.3633, 0.9047, 0.3669, 0.9014, 0.3668, 0.9048, 0.3633, 0.9075, 0.3632, 0.9069, 0.3666, 0.9047, 0.3669, 0.9014, 0.3668, 0.9047, 0.3669, 0.9044, 0.3693, 0.9012, 0.3698, 0.9047, 0.3669, 0.9069, 0.3666, 0.9061, 0.3685, 0.9044, 0.3693, 0.6642, 0.5052, 0.6642, 0.5016, 0.6673, 0.5015, 0.6673, 0.5052, 0.6642, 0.5016, 0.6639, 0.4987, 0.667, 0.4991, 0.6673, 0.5015, 0.9821, 0.9935, 0.9813, 0.9971, 0.9793, 0.9969, 0.9796, 0.9935, 0.9813, 0.9971, 0.9799, 0.9995, 0.9788, 0.9988, 0.9793, 0.9969, 0.9135, 0.3633, 0.9137, 0.3668, 0.9104, 0.3669, 0.9102, 0.3633, 0.9137, 0.3668, 0.9138, 0.3698, 0.9107, 0.3693, 0.9104, 0.3669, 0.9102, 0.3633, 0.9104, 0.3669, 0.9081, 0.3666, 0.9075, 0.3632, 0.9104, 0.3669, 0.9107, 0.3693, 0.9089, 0.3685, 0.9081, 0.3666, 0.9731, 0.9935, 0.9764, 0.9935, 0.9767, 0.9971, 0.9732, 0.997, 0.9764, 0.9935, 0.9796, 0.9935, 0.9793, 0.9969, 0.9767, 0.9971, 0.9732, 0.997, 0.9767, 0.9971, 0.9769, 0.9995, 0.9737, 1.0, 0.9767, 0.9971, 0.9793, 0.9969, 0.9788, 0.9988, 0.9769, 0.9995, 0.3292, 0.9935, 0.3324, 0.9935, 0.3326, 0.9971, 0.3293, 0.997, 0.3324, 0.9935, 0.3353, 0.9935, 0.3349, 0.9969, 0.3326, 0.9971, 0.3293, 0.997, 0.3326, 0.9971, 0.3326, 0.9995, 0.3295, 1.0, 0.3326, 0.9971, 0.3349, 0.9969, 0.3343, 0.9988, 0.3326, 0.9995, 0.967, 0.9935, 0.9671, 0.997, 0.9641, 0.9971, 0.964, 0.9935, 0.9671, 0.997, 0.9676, 1.0, 0.9647, 0.9995, 0.9641, 0.9971, 0.964, 0.9935, 0.9641, 0.9971, 0.9623, 0.9969, 0.9618, 0.9935, 0.9641, 0.9971, 0.9647, 0.9995, 0.9632, 0.9988, 0.9623, 0.9969, 0.9196, 0.3634, 0.9229, 0.3635, 0.9231, 0.3671, 0.9198, 0.367, 0.9229, 0.3635, 0.9256, 0.3636, 0.9254, 0.367, 0.9231, 0.3671, 0.9198, 0.367, 0.9231, 0.3671, 0.9231, 0.3696, 0.92, 0.3699, 0.9231, 0.3671, 0.9254, 0.367, 0.9248, 0.3689, 0.9231, 0.3696, 0.3414, 0.5052, 0.3382, 0.5052, 0.338, 0.5015, 0.3414, 0.5016, 0.3382, 0.5052, 0.3353, 0.5052, 0.3357, 0.5017, 0.338, 0.5015, 0.3414, 0.5016, 0.338, 0.5015, 0.338, 0.4991, 0.3411, 0.4987, 0.338, 0.5015, 0.3357, 0.5017, 0.3363, 0.4998, 0.338, 0.4991, 0.9947, 0.5052, 0.9945, 0.5016, 0.9976, 0.5015, 0.9977, 0.5052, 0.9945, 0.5016, 0.9941, 0.4987, 0.9971, 0.4991, 0.9976, 0.5015, 0.9977, 0.5052, 0.9976, 0.5015, 0.9995, 0.5017, 1.0, 0.5052, 0.9976, 0.5015, 0.9971, 0.4991, 0.9987, 0.4998, 0.9995, 0.5017, 0.9135, 0.006504, 0.9102, 0.006428, 0.91, 0.00282, 0.9133, 0.002985, 0.9102, 0.006428, 0.9075, 0.006362, 0.9077, 0.002949, 0.91, 0.00282, 0.9133, 0.002985, 0.91, 0.00282, 0.91, 0.0003944, 0.9131, 0.0, 0.91, 0.00282, 0.9077, 0.002949, 0.9083, 0.001079, 0.91, 0.0003944, 0.005596, 0.9935, 0.005668, 0.997, 0.002502, 0.9971, 0.002496, 0.9935, 0.005668, 0.997, 0.005861, 1.0, 0.002824, 0.9995, 0.002502, 0.9971, 0.002496, 0.9935, 0.002502, 0.9971, 0.0004705, 0.9969, 3.207e-08, 0.9935, 0.002502, 0.9971, 0.002824, 0.9995, 0.001195, 0.9988, 0.0004705, 0.9969, 0.9196, 0.006635, 0.9195, 0.003117, 0.9227, 0.003092, 0.9229, 0.006697, 0.9195, 0.003117, 0.9193, 0.000132, 0.9224, 0.0006598, 0.9227, 0.003092, 0.9229, 0.006697, 0.9227, 0.003092, 0.925, 0.003316, 0.9256, 0.006747, 0.9227, 0.003092, 0.9224, 0.0006598, 0.9242, 0.001418, 0.925, 0.003316, 0.9885, 0.5052, 0.9852, 0.5052, 0.9849, 0.5015, 0.9884, 0.5016, 0.9852, 0.5052, 0.9821, 0.5052, 0.9824, 0.5017, 0.9849, 0.5015, 0.9884, 0.5016, 0.9849, 0.5015, 0.9848, 0.4991, 0.988, 0.4987, 0.9849, 0.5015, 0.9824, 0.5017, 0.9829, 0.4998, 0.9848, 0.4991, 0.3578, 0.006501, 0.006101, 0.006501, 0.006055, 0.002983, 0.3577, 0.002983, 0.3577, 0.002983, 0.006055, 0.002983, 0.005923, 0.0, 0.3576, 0.0, 0.8715, 0.006501, 0.8715, 0.3925, 0.8687, 0.3925, 0.8687, 0.006501, 0.8687, 0.006501, 0.8687, 0.3925, 0.8655, 0.3925, 0.8655, 0.006501, 0.848, 0.006501, 0.842, 0.006501, 0.8419, 0.002983, 0.8479, 0.002983, 0.8479, 0.002983, 0.8419, 0.002983, 0.8416, 0.0, 0.8476, 0.0, 0.8655, 0.399, 0.8594, 0.399, 0.8594, 0.396, 0.8655, 0.396, 0.8655, 0.396, 0.8594, 0.396, 0.8594, 0.3925, 0.8655, 0.3925, 0.3692, 0.4922, 0.7196, 0.4922, 0.7196, 0.4957, 0.3692, 0.4957, 0.3692, 0.4957, 0.7196, 0.4957, 0.7198, 0.4987, 0.3694, 0.4987, 0.8535, 0.3925, 0.8535, 0.006501, 0.8562, 0.006501, 0.8562, 0.3925, 0.8562, 0.3925, 0.8562, 0.006501, 0.8594, 0.006501, 0.8594, 0.3925, 0.8235, 0.4922, 0.8295, 0.4922, 0.8296, 0.4957, 0.8235, 0.4957, 0.8235, 0.4957, 0.8296, 0.4957, 0.8298, 0.4987, 0.8238, 0.4987, 0.8594, 0.0, 0.8655, 0.0, 0.8655, 0.002983, 0.8594, 0.002983, 0.8594, 0.002983, 0.8655, 0.002983, 0.8655, 0.006501, 0.8594, 0.006501, 0.3578, 0.4922, 0.3578, 0.006501, 0.361, 0.006501, 0.361, 0.4922, 0.361, 0.4922, 0.361, 0.006501, 0.3635, 0.006501, 0.3635, 0.4922, 0.8357, 0.006501, 0.8357, 0.4922, 0.8328, 0.4922, 0.8328, 0.006501, 0.8328, 0.006501, 0.8328, 0.4922, 0.8295, 0.4922, 0.8295, 0.006501, 0.7196, 0.4922, 0.7196, 0.006501, 0.7228, 0.006501, 0.7228, 0.4922, 0.7228, 0.4922, 0.7228, 0.006501, 0.7257, 0.006501, 0.7257, 0.4922, 0.8179, 0.4922, 0.8179, 0.006501, 0.8204, 0.006501, 0.8204, 0.4922, 0.8204, 0.4922, 0.8204, 0.006501, 0.8235, 0.006501, 0.8235, 0.4922, 0.8835, 0.006501, 0.8774, 0.006501, 0.8774, 0.002983, 0.8835, 0.002983, 0.8835, 0.002983, 0.8774, 0.002983, 0.8774, 0.0, 0.8835, 0.0, 0.8238, 0.0, 0.8298, 0.0, 0.8296, 0.002983, 0.8235, 0.002983, 0.8235, 0.002983, 0.8296, 0.002983, 0.8295, 0.006501, 0.8235, 0.006501, 0.006101, 0.4922, 0.3578, 0.4922, 0.3577, 0.4957, 0.006055, 0.4957, 0.006055, 0.4957, 0.3577, 0.4957, 0.3576, 0.4987, 0.005923, 0.4987, 0.8715, 0.3925, 0.8715, 0.006501, 0.8742, 0.006501, 0.8742, 0.3925, 0.8742, 0.3925, 0.8742, 0.006501, 0.8774, 0.006501, 0.8774, 0.3925, 0.7196, 0.006501, 0.3692, 0.006501, 0.3692, 0.002983, 0.7196, 0.002983, 0.7196, 0.002983, 0.3692, 0.002983, 0.3694, 0.0, 0.7198, 3.51e-08, 0.8894, 0.006501, 0.8894, 0.3925, 0.8867, 0.3925, 0.8867, 0.006501, 0.8867, 0.006501, 0.8867, 0.3925, 0.8835, 0.3925, 0.8835, 0.006501, 0.842, 0.4922, 0.848, 0.4922, 0.8479, 0.4957, 0.8419, 0.4957, 0.8419, 0.4957, 0.8479, 0.4957, 0.8476, 0.4987, 0.8416, 0.4987, 0.8835, 0.399, 0.8774, 0.399, 0.8774, 0.396, 0.8835, 0.396, 0.8835, 0.396, 0.8774, 0.396, 0.8774, 0.3925, 0.8835, 0.3925, 0.006101, 0.006501, 0.006101, 0.4922, 0.00285, 0.4922, 0.00285, 0.006501, 0.00285, 0.006501, 0.00285, 0.4922, 1.603e-08, 0.4922, 0.0, 0.006501, 0.8535, 0.006501, 0.8535, 0.4922, 0.8511, 0.4922, 0.8511, 0.006501, 0.8511, 0.006501, 0.8511, 0.4922, 0.848, 0.4922, 0.848, 0.006501, 0.3692, 0.006501, 0.3692, 0.4922, 0.366, 0.4922, 0.366, 0.006501, 0.366, 0.006501, 0.366, 0.4922, 0.3635, 0.4922, 0.3635, 0.006501, 0.8357, 0.4922, 0.8357, 0.006501, 0.8387, 0.006501, 0.8387, 0.4922, 0.8387, 0.4922, 0.8387, 0.006501, 0.842, 0.006501, 0.842, 0.4922, 0.3414, 0.9935, 0.6642, 0.9935, 0.6642, 0.997, 0.3414, 0.997, 0.3414, 0.997, 0.6642, 0.997, 0.6639, 1.0, 0.3411, 1.0, 0.8894, 0.3636, 0.8894, 0.006747, 0.8922, 0.006697, 0.8922, 0.3635, 0.8922, 0.3635, 0.8922, 0.006697, 0.8954, 0.006635, 0.8954, 0.3634, 0.9731, 0.5052, 0.967, 0.5052, 0.9671, 0.5016, 0.9732, 0.5016, 0.9732, 0.5016, 0.9671, 0.5016, 0.9676, 0.4987, 0.9737, 0.4987, 0.8957, 0.000132, 0.9019, 0.0, 0.9018, 0.002985, 0.8956, 0.003117, 0.8956, 0.003117, 0.9018, 0.002985, 0.9016, 0.006504, 0.8954, 0.006635, 0.3292, 0.5052, 0.005596, 0.5052, 0.005668, 0.5016, 0.3293, 0.5016, 0.3293, 0.5016, 0.005668, 0.5016, 0.005861, 0.4987, 0.3295, 0.4987, 0.9075, 0.006362, 0.9075, 0.3632, 0.9048, 0.3633, 0.9048, 0.006428, 0.9048, 0.006428, 0.9048, 0.3633, 0.9016, 0.3633, 0.9016, 0.006504, 0.9885, 0.9935, 0.9947, 0.9935, 0.9945, 0.997, 0.9884, 0.997, 0.9884, 0.997, 0.9945, 0.997, 0.9941, 1.0, 0.988, 1.0, 0.9012, 0.3698, 0.895, 0.3699, 0.8952, 0.367, 0.9014, 0.3668, 0.9014, 0.3668, 0.8952, 0.367, 0.8954, 0.3634, 0.9016, 0.3633, 0.3414, 0.5052, 0.3414, 0.9935, 0.3382, 0.9935, 0.3382, 0.5052, 0.3382, 0.5052, 0.3382, 0.9935, 0.3353, 0.9935, 0.3353, 0.5052, 1.0, 0.5052, 1.0, 0.9935, 0.9977, 0.9935, 0.9977, 0.5052, 0.9977, 0.5052, 0.9977, 0.9935, 0.9947, 0.9935, 0.9947, 0.5052, 0.005596, 0.5052, 0.005596, 0.9935, 0.002496, 0.9935, 0.002496, 0.5052, 0.002496, 0.5052, 0.002496, 0.9935, 3.207e-08, 0.9935, 0.0, 0.5052, 0.9821, 0.9935, 0.9821, 0.5052, 0.9852, 0.5052, 0.9852, 0.9935, 0.9852, 0.9935, 0.9852, 0.5052, 0.9885, 0.5052, 0.9885, 0.9935, 0.9196, 0.006635, 0.9135, 0.006504, 0.9133, 0.002985, 0.9195, 0.003117, 0.9195, 0.003117, 0.9133, 0.002985, 0.9131, 0.0, 0.9193, 0.000132, 0.988, 0.4987, 0.9941, 0.4987, 0.9945, 0.5016, 0.9884, 0.5016, 0.9884, 0.5016, 0.9945, 0.5016, 0.9947, 0.5052, 0.9885, 0.5052, 0.6642, 0.5052, 0.3414, 0.5052, 0.3414, 0.5016, 0.6642, 0.5016, 0.6642, 0.5016, 0.3414, 0.5016, 0.3411, 0.4987, 0.6639, 0.4987, 0.9075, 0.3632, 0.9075, 0.006362, 0.9102, 0.006428, 0.9102, 0.3633, 0.9102, 0.3633, 0.9102, 0.006428, 0.9135, 0.006504, 0.9135, 0.3633, 0.005596, 0.9935, 0.3292, 0.9935, 0.3293, 0.997, 0.005668, 0.997, 0.005668, 0.997, 0.3293, 0.997, 0.3295, 1.0, 0.005861, 1.0, 0.9256, 0.006747, 0.9256, 0.3636, 0.9229, 0.3635, 0.9229, 0.006697, 0.9229, 0.006697, 0.9229, 0.3635, 0.9196, 0.3634, 0.9196, 0.006635, 0.967, 0.9935, 0.9731, 0.9935, 0.9732, 0.997, 0.9671, 0.997, 0.9671, 0.997, 0.9732, 0.997, 0.9737, 1.0, 0.9676, 1.0, 0.92, 0.3699, 0.9138, 0.3698, 0.9137, 0.3668, 0.9198, 0.367, 0.9198, 0.367, 0.9137, 0.3668, 0.9135, 0.3633, 0.9196, 0.3634, 0.6642, 0.9935, 0.6642, 0.5052, 0.6673, 0.5052, 0.6673, 0.9935, 0.9821, 0.5052, 0.9821, 0.9935, 0.9796, 0.9935, 0.9796, 0.5052, 0.9796, 0.5052, 0.9796, 0.9935, 0.9764, 0.9935, 0.9764, 0.5052, 0.9764, 0.5052, 0.9764, 0.9935, 0.9731, 0.9935, 0.9731, 0.5052, 0.3292, 0.9935, 0.3292, 0.5052, 0.3324, 0.5052, 0.3324, 0.9935, 0.3324, 0.9935, 0.3324, 0.5052, 0.3353, 0.5052, 0.3353, 0.9935, 0.9618, 0.9935, 0.9618, 0.5052, 0.964, 0.5052, 0.964, 0.9935, 0.964, 0.9935, 0.964, 0.5052, 0.967, 0.5052, 0.967, 0.9935, 0.3578, 0.006501, 0.3578, 0.4922, 0.006101, 0.4922, 0.006101, 0.006501, 0.3844, 0.3499, 0.4766, 0.3499, 0.7196, 0.4922, 0.3692, 0.4922, 0.4766, 0.3499, 0.4766, 0.1487, 0.7196, 0.006501, 0.7196, 0.4922, 0.4766, 0.1487, 0.3844, 0.1487, 0.3692, 0.006501, 0.7196, 0.006501, 0.3844, 0.1487, 0.3844, 0.3499, 0.3692, 0.4922, 0.3692, 0.006501, 1.0, 0.0, 1.0, 1.0, 0.0, 1.0, 0.0, 4.361e-08, 0.7366, 0.2012, 0.7366, 0.4024, 0.7312, 0.4024, 0.7312, 0.2012, 0.7366, 0.3028, 0.7366, 0.2012, 0.7421, 0.2012, 0.7421, 0.3028, 0.7366, 0.4043, 0.7366, 0.3028, 0.7421, 0.3028, 0.7421, 0.4043, 0.3146, 0.5132, 0.02018, 0.5132, 0.005596, 0.5052, 0.3292, 0.5052, 0.02018, 0.5132, 0.02018, 0.9855, 0.005596, 0.9935, 0.005596, 0.5052, 0.02018, 0.9855, 0.3146, 0.9855, 0.3292, 0.9935, 0.005596, 0.9935, 0.3146, 0.9855, 0.3146, 0.5132, 0.3292, 0.5052, 0.3292, 0.9935, 1.081e-07, 1.0, 0.0, 7.432e-08, 1.0, 0.0, 1.0, 1.0, 0.9537, 0.3247, 0.9537, 1.755e-08, 0.968, 0.0, 0.968, 0.3247, 0.9256, 0.4723, 0.9256, 0.0, 0.9397, 0.0, 0.9397, 0.4723, 0.9397, 0.4723, 0.9397, 1.755e-08, 0.9537, 0.0, 0.9537, 0.4723, 0.7397, 0.4987, 0.7257, 0.4987, 0.7257, 0.4746, 0.7397, 0.4746, 0.7257, 0.4112, 0.7396, 0.4112, 0.7396, 0.4266, 0.7257, 0.4266, 0.7397, 0.4506, 0.7257, 0.4506, 0.7257, 0.4266, 0.7397, 0.4266, 0.7421, 0.249, 0.7559, 0.249, 0.7559, 0.2643, 0.7421, 0.2643, 0.7538, 0.4746, 0.7397, 0.4746, 0.7397, 0.4506, 0.7538, 0.4506, 0.7561, 0.2251, 0.7421, 0.2251, 0.7421, 0.2012, 0.7561, 0.2012, 0.7538, 0.4506, 0.7397, 0.4506, 0.7397, 0.4266, 0.7538, 0.4266, 0.7396, 0.4112, 0.7535, 0.4112, 0.7535, 0.4266, 0.7396, 0.4266, 0.7397, 0.4746, 0.7257, 0.4746, 0.7257, 0.4506, 0.7397, 0.4506, 0.7421, 0.2643, 0.7559, 0.2643, 0.7559, 0.2797, 0.7421, 0.2797, 0.7538, 0.4985, 0.7397, 0.4985, 0.7397, 0.4746, 0.7538, 0.4746, 0.7561, 0.249, 0.7421, 0.249, 0.7421, 0.2251, 0.7561, 0.2251])
me_cube_001.materials.append(mat_base)
me_cube_001.materials.append(mat_track_pad)
me_cube_001.materials.append(mat_pantalla)
me_cube_001.use_remesh_preserve_volume = False
me_cube_001.use_remesh_preserve_attributes = False
me_cube_001.use_mirror_vertex_groups = False
me_cube_001.update()
me_plane = bpy.data.meshes.new('Plane')
me_plane.from_pydata([(-2.919, 0.2896, -0.1843), (-2.675, 0.2896, -0.1843), (-2.919, 0.5331, -0.1843), (-2.675, 0.5331, -0.1843), (-2.645, 0.2896, -0.1843), (-2.401, 0.2896, -0.1843), (-2.645, 0.5331, -0.1843), (-2.401, 0.5331, -0.1843), (-2.37, 0.2896, -0.1843), (-2.127, 0.2896, -0.1843), (-2.37, 0.5331, -0.1843), (-2.127, 0.5331, -0.1843), (-2.096, 0.2896, -0.1843), (-1.853, 0.2896, -0.1843), (-2.096, 0.5331, -0.1843), (-1.853, 0.5331, -0.1843), (-1.822, 0.2896, -0.1843), (-1.578, 0.2896, -0.1843), (-1.822, 0.5331, -0.1843), (-1.578, 0.5331, -0.1843), (-1.547, 0.2896, -0.1843), (-1.304, 0.2896, -0.1843), (-1.547, 0.5331, -0.1843), (-1.304, 0.5331, -0.1843), (-1.279, 0.2896, -0.1843), (-1.036, 0.2896, -0.1843), (-1.279, 0.5331, -0.1843), (-1.036, 0.5331, -0.1843), (-1.009, 0.2896, -0.1843), (-0.7659, 0.2896, -0.1843), (-1.009, 0.5331, -0.1843), (-0.7659, 0.5331, -0.1843), (-0.7351, 0.2896, -0.1843), (-0.4917, 0.2896, -0.1843), (-0.7351, 0.5331, -0.1843), (-0.4917, 0.5331, -0.1843), (-0.4655, 0.2896, -0.1843), (-0.222, 0.2896, -0.1843), (-0.4655, 0.5331, -0.1843), (-0.222, 0.5331, -0.1843), (-0.1978, 0.2896, -0.1843), (0.04561, 0.2896, -0.1843), (-0.1978, 0.5331, -0.1843), (0.04561, 0.5331, -0.1843), (0.07644, 0.2896, -0.1843), (0.3199, 0.2896, -0.1843), (0.07644, 0.5331, -0.1843), (0.3199, 0.5331, -0.1843), (0.3529, 0.2896, -0.1843), (0.8662, 0.2896, -0.1843), (0.3529, 0.5331, -0.1843), (0.8662, 0.5331, -0.1843), (-3.233, 0.2896, -0.1843), (-2.99, 0.2896, -0.1843), (-3.233, 0.5331, -0.1843), (-2.99, 0.5331, -0.1843), (-3.233, 0.6413, -0.1843), (-2.99, 0.6413, -0.1843), (-3.233, 0.8847, -0.1843), (-2.99, 0.8847, -0.1843), (-2.697, 0.6413, -0.1843), (-2.453, 0.6413, -0.1843), (-2.697, 0.8847, -0.1843), (-2.453, 0.8847, -0.1843), (-2.422, 0.6413, -0.1843), (-2.179, 0.6413, -0.1843), (-2.422, 0.8847, -0.1843), (-2.179, 0.8847, -0.1843), (-2.148, 0.6413, -0.1843), (-1.905, 0.6413, -0.1843), (-2.148, 0.8847, -0.1843), (-1.905, 0.8847, -0.1843), (-1.874, 0.6413, -0.1843), (-1.63, 0.6413, -0.1843), (-1.874, 0.8847, -0.1843), (-1.63, 0.8847, -0.1843), (-1.425, 0.6413, -0.1843), (-1.182, 0.6413, -0.1843), (-1.425, 0.8847, -0.1843), (-1.182, 0.8847, -0.1843), (-1.151, 0.6413, -0.1843), (-0.9073, 0.6413, -0.1843), (-1.151, 0.8847, -0.1843), (-0.9073, 0.8847, -0.1843), (-0.8765, 0.6413, -0.1843), (-0.6331, 0.6413, -0.1843), (-0.8765, 0.8847, -0.1843), (-0.6331, 0.8847, -0.1843), (-0.6022, 0.6413, -0.1843), (-0.3588, 0.6413, -0.1843), (-0.6022, 0.8847, -0.1843), (-0.3588, 0.8847, -0.1843), (-0.1908, 0.6413, -0.1843), (0.05265, 0.6413, -0.1843), (-0.1908, 0.8847, -0.1843), (0.05265, 0.8847, -0.1843), (0.08348, 0.6413, -0.1843), (0.3269, 0.6413, -0.1843), (0.08348, 0.8847, -0.1843), (0.3269, 0.8847, -0.1843), (0.3578, 0.6413, -0.1843), (0.6012, 0.6413, -0.1843), (0.3578, 0.8847, -0.1843), (0.6012, 0.8847, -0.1843), (0.632, 0.6413, -0.1843), (0.8755, 0.6413, -0.1843), (0.632, 0.8847, -0.1843), (0.8755, 0.8847, -0.1843), (-2.899, -0.006215, -0.1843), (-2.655, -0.006215, -0.1843), (-2.899, 0.2372, -0.1843), (-2.655, 0.2372, -0.1843), (-2.625, -0.006215, -0.1843), (-2.381, -0.006215, -0.1843), (-2.625, 0.2372, -0.1843), (-2.381, 0.2372, -0.1843), (-2.35, -0.006215, -0.1843), (-2.107, -0.006215, -0.1843), (-2.35, 0.2372, -0.1843), (-2.107, 0.2372, -0.1843), (-2.076, -0.006215, -0.1843), (-1.833, -0.006215, -0.1843), (-2.076, 0.2372, -0.1843), (-1.833, 0.2372, -0.1843), (-1.802, -0.006215, -0.1843), (-1.558, -0.006215, -0.1843), (-1.802, 0.2372, -0.1843), (-1.558, 0.2372, -0.1843), (-1.527, -0.006215, -0.1843), (-1.284, -0.006215, -0.1843), (-1.527, 0.2372, -0.1843), (-1.284, 0.2372, -0.1843), (-1.259, -0.006215, -0.1843), (-1.016, -0.006215, -0.1843), (-1.259, 0.2372, -0.1843), (-1.016, 0.2372, -0.1843), (-0.9894, -0.006215, -0.1843), (-0.746, -0.006215, -0.1843), (-0.9894, 0.2372, -0.1843), (-0.746, 0.2372, -0.1843), (-0.7151, -0.006215, -0.1843), (-0.4717, -0.006215, -0.1843), (-0.7151, 0.2372, -0.1843), (-0.4717, 0.2372, -0.1843), (-0.4455, -0.006215, -0.1843), (-0.202, -0.006215, -0.1843), (-0.4455, 0.2372, -0.1843), (-0.202, 0.2372, -0.1843), (-0.1779, -0.006215, -0.1843), (0.0656, -0.006215, -0.1843), (-0.1779, 0.2372, -0.1843), (0.0656, 0.2372, -0.1843), (0.09643, -0.006215, -0.1843), (0.3399, -0.006215, -0.1843), (0.09643, 0.2372, -0.1843), (0.3399, 0.2372, -0.1843), (-2.859, -0.306, -0.1843), (-2.615, -0.306, -0.1843), (-2.859, -0.06259, -0.1843), (-2.615, -0.06259, -0.1843), (-2.585, -0.306, -0.1843), (-2.341, -0.306, -0.1843), (-2.585, -0.06259, -0.1843), (-2.341, -0.06259, -0.1843), (-2.31, -0.306, -0.1843), (-2.067, -0.306, -0.1843), (-2.31, -0.06259, -0.1843), (-2.067, -0.06259, -0.1843), (-2.036, -0.306, -0.1843), (-1.793, -0.306, -0.1843), (-2.036, -0.06259, -0.1843), (-1.793, -0.06259, -0.1843), (-1.762, -0.306, -0.1843), (-1.518, -0.306, -0.1843), (-1.762, -0.06259, -0.1843), (-1.518, -0.06259, -0.1843), (-1.487, -0.306, -0.1843), (-1.244, -0.306, -0.1843), (-1.487, -0.06259, -0.1843), (-1.244, -0.06259, -0.1843), (-1.219, -0.306, -0.1843), (-0.9756, -0.306, -0.1843), (-1.219, -0.06259, -0.1843), (-0.9756, -0.06259, -0.1843), (-0.9494, -0.306, -0.1843), (-0.706, -0.306, -0.1843), (-0.9494, -0.06259, -0.1843), (-0.706, -0.06259, -0.1843), (-0.6752, -0.306, -0.1843), (-0.4317, -0.306, -0.1843), (-0.6752, -0.06259, -0.1843), (-0.4317, -0.06259, -0.1843), (-0.4055, -0.306, -0.1843), (-0.162, -0.306, -0.1843), (-0.4055, -0.06259, -0.1843), (-0.162, -0.06259, -0.1843), (-0.1379, -0.306, -0.1843), (0.1056, -0.306, -0.1843), (-0.1379, -0.06259, -0.1843), (0.1056, -0.06259, -0.1843), (0.1364, -0.306, -0.1843), (0.3799, -0.306, -0.1843), (0.1364, -0.06259, -0.1843), (0.3799, -0.06259, -0.1843), (-2.895, -0.6059, -0.1843), (-2.651, -0.6059, -0.1843), (-2.895, -0.3624, -0.1843), (-2.651, -0.3624, -0.1843), (-2.621, -0.6059, -0.1843), (-2.377, -0.6059, -0.1843), (-2.621, -0.3624, -0.1843), (-2.377, -0.3624, -0.1843), (-2.346, -0.6059, -0.1843), (-2.103, -0.6059, -0.1843), (-2.346, -0.3624, -0.1843), (-2.103, -0.3624, -0.1843), (-2.072, -0.6059, -0.1843), (-1.829, -0.6059, -0.1843), (-2.072, -0.3624, -0.1843), (-1.829, -0.3624, -0.1843), (-1.798, -0.6059, -0.1843), (-1.554, -0.6059, -0.1843), (-1.798, -0.3624, -0.1843), (-1.554, -0.3624, -0.1843), (-1.523, -0.6059, -0.1843), (-1.28, -0.6059, -0.1843), (-1.523, -0.3624, -0.1843), (-1.28, -0.3624, -0.1843), (-1.255, -0.6059, -0.1843), (-1.012, -0.6059, -0.1843), (-1.255, -0.3624, -0.1843), (-1.012, -0.3624, -0.1843), (-0.9854, -0.6059, -0.1843), (-0.742, -0.6059, -0.1843), (-0.9854, -0.3624, -0.1843), (-0.742, -0.3624, -0.1843), (-0.7111, -0.6059, -0.1843), (-0.4677, -0.6059, -0.1843), (-0.7111, -0.3624, -0.1843), (-0.4677, -0.3624, -0.1843), (-0.4415, -0.6059, -0.1843), (-0.198, -0.6059, -0.1843), (-0.4415, -0.3624, -0.1843), (-0.198, -0.3624, -0.1843), (-0.1739, -0.6059, -0.1843), (0.06959, -0.6059, -0.1843), (-0.1739, -0.3624, -0.1843), (0.06959, -0.3624, -0.1843), (0.1004, -0.6059, -0.1843), (0.8636, -0.6059, -0.1843), (0.1004, -0.3624, -0.1843), (0.8636, -0.3624, -0.1843), (-3.225, -0.9097, -0.1843), (-2.886, -0.9097, -0.1843), (-3.225, -0.6662, -0.1843), (-2.886, -0.6662, -0.1843), (-2.837, -0.9097, -0.1843), (-2.498, -0.9097, -0.1843), (-2.837, -0.6662, -0.1843), (-2.498, -0.6662, -0.1843), (-2.453, -0.9097, -0.1843), (-2.114, -0.9097, -0.1843), (-2.453, -0.6662, -0.1843), (-2.114, -0.6662, -0.1843), (-2.038, -0.9097, -0.1843), (-0.6987, -0.9097, -0.1843), (-2.038, -0.6662, -0.1843), (-0.6987, -0.6662, -0.1843), (-0.6464, -0.9097, -0.1843), (-0.291, -0.9097, -0.1843), (-0.6464, -0.6662, -0.1843), (-0.291, -0.6662, -0.1843), (-0.2706, -0.9097, -0.1843), (0.08481, -0.9097, -0.1843), (-0.2706, -0.6662, -0.1843), (0.08481, -0.6662, -0.1843), (0.1212, -0.9097, -0.1843), (0.4766, -0.9097, -0.1843), (0.1212, -0.6662, -0.1843), (0.4766, -0.6662, -0.1843), (0.521, -0.9097, -0.1843), (0.8764, -0.9097, -0.1843), (0.521, -0.6662, -0.1843), (0.8764, -0.6662, -0.1843), (-3.233, 0.0004291, -0.1843), (-2.921, 0.0004291, -0.1843), (-3.233, 0.2439, -0.1843), (-2.921, 0.2439, -0.1843), (-3.233, -0.305, -0.1843), (-2.874, -0.305, -0.1843), (-3.233, -0.0615, -0.1843), (-2.874, -0.0615, -0.1843), (-3.233, -0.6034, -0.1843), (-2.914, -0.6034, -0.1843), (-3.233, -0.3599, -0.1843), (-2.914, -0.3599, -0.1843), (-2.919, 0.5331, -0.009403), (-2.919, 0.2896, -0.009403), (-2.675, 0.2896, -0.009403), (-2.675, 0.5331, -0.009403), (-2.645, 0.5331, -0.009403), (-2.645, 0.2896, -0.009403), (-2.401, 0.2896, -0.009403), (-2.401, 0.5331, -0.009403), (-2.37, 0.5331, -0.009403), (-2.37, 0.2896, -0.009403), (-2.127, 0.2896, -0.009403), (-2.127, 0.5331, -0.009403), (-2.096, 0.5331, -0.009403), (-2.096, 0.2896, -0.009403), (-1.853, 0.2896, -0.009403), (-1.853, 0.5331, -0.009403), (-1.822, 0.5331, -0.009403), (-1.822, 0.2896, -0.009403), (-1.578, 0.2896, -0.009403), (-1.578, 0.5331, -0.009403), (-1.547, 0.5331, -0.009403), (-1.547, 0.2896, -0.009403), (-1.304, 0.2896, -0.009403), (-1.304, 0.5331, -0.009403), (-1.279, 0.5331, -0.009403), (-1.279, 0.2896, -0.009403), (-1.036, 0.2896, -0.009403), (-1.036, 0.5331, -0.009403), (-1.009, 0.5331, -0.009403), (-1.009, 0.2896, -0.009403), (-0.7659, 0.2896, -0.009403), (-0.7659, 0.5331, -0.009403), (-0.7351, 0.5331, -0.009403), (-0.7351, 0.2896, -0.009403), (-0.4917, 0.2896, -0.009403), (-0.4917, 0.5331, -0.009403), (-0.4655, 0.5331, -0.009403), (-0.4655, 0.2896, -0.009403), (-0.222, 0.2896, -0.009403), (-0.222, 0.5331, -0.009403), (-0.1978, 0.5331, -0.009403), (-0.1978, 0.2896, -0.009403), (0.04561, 0.2896, -0.009403), (0.04561, 0.5331, -0.009403), (0.07644, 0.5331, -0.009403), (0.07644, 0.2896, -0.009403), (0.3199, 0.2896, -0.009403), (0.3199, 0.5331, -0.009403), (0.3529, 0.5331, -0.009403), (0.3529, 0.2896, -0.009403), (0.8662, 0.2896, -0.009403), (0.8662, 0.5331, -0.009403), (-3.233, 0.5331, -0.009403), (-3.233, 0.2896, -0.009403), (-2.99, 0.2896, -0.009403), (-2.99, 0.5331, -0.009403), (-3.233, 0.8847, -0.009403), (-3.233, 0.6413, -0.009403), (-2.99, 0.6413, -0.009403), (-2.99, 0.8847, -0.009403), (-2.697, 0.8847, -0.009403), (-2.697, 0.6413, -0.009403), (-2.453, 0.6413, -0.009403), (-2.453, 0.8847, -0.009403), (-2.422, 0.8847, -0.009403), (-2.422, 0.6413, -0.009403), (-2.179, 0.6413, -0.009403), (-2.179, 0.8847, -0.009403), (-2.148, 0.8847, -0.009403), (-2.148, 0.6413, -0.009403), (-1.905, 0.6413, -0.009403), (-1.905, 0.8847, -0.009403), (-1.874, 0.8847, -0.009403), (-1.874, 0.6413, -0.009403), (-1.63, 0.6413, -0.009403), (-1.63, 0.8847, -0.009403), (-1.425, 0.8847, -0.009403), (-1.425, 0.6413, -0.009403), (-1.182, 0.6413, -0.009403), (-1.182, 0.8847, -0.009403), (-1.151, 0.8847, -0.009403), (-1.151, 0.6413, -0.009403), (-0.9073, 0.6413, -0.009403), (-0.9073, 0.8847, -0.009403), (-0.8765, 0.8847, -0.009403), (-0.8765, 0.6413, -0.009403), (-0.6331, 0.6413, -0.009403), (-0.6331, 0.8847, -0.009403), (-0.6022, 0.8847, -0.009403), (-0.6022, 0.6413, -0.009403), (-0.3588, 0.6413, -0.009403), (-0.3588, 0.8847, -0.009403), (-0.1908, 0.8847, -0.009403), (-0.1908, 0.6413, -0.009403), (0.05265, 0.6413, -0.009403), (0.05265, 0.8847, -0.009403), (0.08348, 0.8847, -0.009403), (0.08348, 0.6413, -0.009403), (0.3269, 0.6413, -0.009403), (0.3269, 0.8847, -0.009403), (0.3578, 0.8847, -0.009403), (0.3578, 0.6413, -0.009403), (0.6012, 0.6413, -0.009403), (0.6012, 0.8847, -0.009403), (0.632, 0.8847, -0.009403), (0.632, 0.6413, -0.009403), (0.8755, 0.6413, -0.009403), (0.8755, 0.8847, -0.009403), (-2.899, 0.2372, -0.009403), (-2.899, -0.006215, -0.009403), (-2.655, -0.006215, -0.009403), (-2.655, 0.2372, -0.009403), (-2.625, 0.2372, -0.009403), (-2.625, -0.006215, -0.009403), (-2.381, -0.006215, -0.009403), (-2.381, 0.2372, -0.009403), (-2.35, 0.2372, -0.009403), (-2.35, -0.006215, -0.009403), (-2.107, -0.006215, -0.009403), (-2.107, 0.2372, -0.009403), (-2.076, 0.2372, -0.009403), (-2.076, -0.006215, -0.009403), (-1.833, -0.006215, -0.009403), (-1.833, 0.2372, -0.009403), (-1.802, 0.2372, -0.009403), (-1.802, -0.006215, -0.009403), (-1.558, -0.006215, -0.009403), (-1.558, 0.2372, -0.009403), (-1.527, 0.2372, -0.009403), (-1.527, -0.006215, -0.009403), (-1.284, -0.006215, -0.009403), (-1.284, 0.2372, -0.009403), (-1.259, 0.2372, -0.009403), (-1.259, -0.006215, -0.009403), (-1.016, -0.006215, -0.009403), (-1.016, 0.2372, -0.009403), (-0.9894, 0.2372, -0.009403), (-0.9894, -0.006215, -0.009403), (-0.746, -0.006215, -0.009403), (-0.746, 0.2372, -0.009403), (-0.7151, 0.2372, -0.009403), (-0.7151, -0.006215, -0.009403), (-0.4717, -0.006215, -0.009403), (-0.4717, 0.2372, -0.009403), (-0.4455, 0.2372, -0.009403), (-0.4455, -0.006215, -0.009403), (-0.202, -0.006215, -0.009403), (-0.202, 0.2372, -0.009403), (-0.1779, 0.2372, -0.009403), (-0.1779, -0.006215, -0.009403), (0.0656, -0.006215, -0.009403), (0.0656, 0.2372, -0.009403), (0.09643, 0.2372, -0.009403), (0.09643, -0.006215, -0.009403), (0.3399, -0.006215, -0.009403), (0.3399, 0.2372, -0.009403), (-2.859, -0.06259, -0.009403), (-2.859, -0.306, -0.009403), (-2.615, -0.306, -0.009403), (-2.615, -0.06259, -0.009403), (-2.585, -0.06259, -0.009403), (-2.585, -0.306, -0.009403), (-2.341, -0.306, -0.009403), (-2.341, -0.06259, -0.009403), (-2.31, -0.06259, -0.009403), (-2.31, -0.306, -0.009403), (-2.067, -0.306, -0.009403), (-2.067, -0.06259, -0.009403), (-2.036, -0.06259, -0.009403), (-2.036, -0.306, -0.009403), (-1.793, -0.306, -0.009403), (-1.793, -0.06259, -0.009403), (-1.762, -0.06259, -0.009403), (-1.762, -0.306, -0.009403), (-1.518, -0.306, -0.009403), (-1.518, -0.06259, -0.009403), (-1.487, -0.06259, -0.009403), (-1.487, -0.306, -0.009403), (-1.244, -0.306, -0.009403), (-1.244, -0.06259, -0.009403), (-1.219, -0.06259, -0.009403), (-1.219, -0.306, -0.009403), (-0.9756, -0.306, -0.009403), (-0.9756, -0.06259, -0.009403), (-0.9494, -0.06259, -0.009403), (-0.9494, -0.306, -0.009403), (-0.706, -0.306, -0.009403), (-0.706, -0.06259, -0.009403), (-0.6752, -0.06259, -0.009403), (-0.6752, -0.306, -0.009403), (-0.4317, -0.306, -0.009403), (-0.4317, -0.06259, -0.009403), (-0.4055, -0.06259, -0.009403), (-0.4055, -0.306, -0.009403), (-0.162, -0.306, -0.009403), (-0.162, -0.06259, -0.009403), (-0.1379, -0.06259, -0.009403), (-0.1379, -0.306, -0.009403), (0.1056, -0.306, -0.009403), (0.1056, -0.06259, -0.009403), (0.1364, -0.06259, -0.009403), (0.1364, -0.306, -0.009403), (0.3799, -0.306, -0.009403), (0.3799, -0.06259, -0.009403), (-2.895, -0.3624, -0.009403), (-2.895, -0.6059, -0.009403), (-2.651, -0.6059, -0.009403), (-2.651, -0.3624, -0.009403), (-2.621, -0.3624, -0.009403), (-2.621, -0.6059, -0.009403), (-2.377, -0.6059, -0.009403), (-2.377, -0.3624, -0.009403), (-2.346, -0.3624, -0.009403), (-2.346, -0.6059, -0.009403), (-2.103, -0.6059, -0.009403), (-2.103, -0.3624, -0.009403), (-2.072, -0.3624, -0.009403), (-2.072, -0.6059, -0.009403), (-1.829, -0.6059, -0.009403), (-1.829, -0.3624, -0.009403), (-1.798, -0.3624, -0.009403), (-1.798, -0.6059, -0.009403), (-1.554, -0.6059, -0.009403), (-1.554, -0.3624, -0.009403), (-1.523, -0.3624, -0.009403), (-1.523, -0.6059, -0.009403), (-1.28, -0.6059, -0.009403), (-1.28, -0.3624, -0.009403), (-1.255, -0.3624, -0.009403), (-1.255, -0.6059, -0.009403), (-1.012, -0.6059, -0.009403), (-1.012, -0.3624, -0.009403), (-0.9854, -0.3624, -0.009403), (-0.9854, -0.6059, -0.009403), (-0.742, -0.6059, -0.009403), (-0.742, -0.3624, -0.009403), (-0.7111, -0.3624, -0.009403), (-0.7111, -0.6059, -0.009403), (-0.4677, -0.6059, -0.009403), (-0.4677, -0.3624, -0.009403), (-0.4415, -0.3624, -0.009403), (-0.4415, -0.6059, -0.009403), (-0.198, -0.6059, -0.009403), (-0.198, -0.3624, -0.009403), (-0.1739, -0.3624, -0.009403), (-0.1739, -0.6059, -0.009403), (0.06959, -0.6059, -0.009403), (0.06959, -0.3624, -0.009403), (0.1004, -0.3624, -0.009403), (0.1004, -0.6059, -0.009403), (0.8636, -0.6059, -0.009403), (0.8636, -0.3624, -0.009403), (-3.225, -0.6662, -0.009403), (-3.225, -0.9097, -0.009403), (-2.886, -0.9097, -0.009403), (-2.886, -0.6662, -0.009403), (-2.837, -0.6662, -0.009403), (-2.837, -0.9097, -0.009403), (-2.498, -0.9097, -0.009403), (-2.498, -0.6662, -0.009403), (-2.453, -0.6662, -0.009403), (-2.453, -0.9097, -0.009403), (-2.114, -0.9097, -0.009403), (-2.114, -0.6662, -0.009403), (-2.038, -0.6662, -0.009403), (-2.038, -0.9097, -0.009403), (-0.6987, -0.9097, -0.009403), (-0.6987, -0.6662, -0.009403), (-0.6464, -0.6662, -0.009403), (-0.6464, -0.9097, -0.009403), (-0.291, -0.9097, -0.009403), (-0.291, -0.6662, -0.009403), (-0.2706, -0.6662, -0.009403), (-0.2706, -0.9097, -0.009403), (0.08481, -0.9097, -0.009403), (0.08481, -0.6662, -0.009403), (0.1212, -0.6662, -0.009403), (0.1212, -0.9097, -0.009403), (0.4766, -0.9097, -0.009403), (0.4766, -0.6662, -0.009403), (0.521, -0.6662, -0.009403), (0.521, -0.9097, -0.009403), (0.8764, -0.9097, -0.009403), (0.8764, -0.6662, -0.009403), (-3.233, 0.2439, -0.009403), (-3.233, 0.0004291, -0.009403), (-2.921, 0.0004291, -0.009403), (-2.921, 0.2439, -0.009403), (-3.233, -0.0615, -0.009403), (-3.233, -0.305, -0.009403), (-2.874, -0.305, -0.009403), (-2.874, -0.0615, -0.009403), (-3.233, -0.3599, -0.009403), (-3.233, -0.6034, -0.009403), (-2.914, -0.6034, -0.009403), (-2.914, -0.3599, -0.009403), (0.3735, -0.01134, -0.1843), (0.8868, -0.01134, -0.1843), (0.3735, 0.2321, -0.1843), (0.8868, 0.2321, -0.1843), (0.3735, 0.2321, -0.009403), (0.3735, -0.01134, -0.009403), (0.8868, -0.01134, -0.009403), (0.8868, 0.2321, -0.009403), (0.5005, -0.01134, -0.1843), (0.5005, 0.2321, -0.1843), (0.5005, -0.01134, -0.009403), (0.5005, 0.2321, -0.009403), (0.5005, -0.3051, -0.1843), (0.8868, -0.3051, -0.1843), (0.5005, -0.3051, -0.009403), (0.8868, -0.3051, -0.009403)], [], [(0, 2, 3, 1), (4, 6, 7, 5), (8, 10, 11, 9), (12, 14, 15, 13), (16, 18, 19, 17), (20, 22, 23, 21), (24, 26, 27, 25), (28, 30, 31, 29), (32, 34, 35, 33), (36, 38, 39, 37), (40, 42, 43, 41), (44, 46, 47, 45), (48, 50, 51, 49), (52, 54, 55, 53), (56, 58, 59, 57), (60, 62, 63, 61), (64, 66, 67, 65), (68, 70, 71, 69), (72, 74, 75, 73), (76, 78, 79, 77), (80, 82, 83, 81), (84, 86, 87, 85), (88, 90, 91, 89), (92, 94, 95, 93), (96, 98, 99, 97), (100, 102, 103, 101), (104, 106, 107, 105), (108, 110, 111, 109), (112, 114, 115, 113), (116, 118, 119, 117), (120, 122, 123, 121), (124, 126, 127, 125), (128, 130, 131, 129), (132, 134, 135, 133), (136, 138, 139, 137), (140, 142, 143, 141), (144, 146, 147, 145), (148, 150, 151, 149), (152, 154, 155, 153), (156, 158, 159, 157), (160, 162, 163, 161), (164, 166, 167, 165), (168, 170, 171, 169), (172, 174, 175, 173), (176, 178, 179, 177), (180, 182, 183, 181), (184, 186, 187, 185), (188, 190, 191, 189), (192, 194, 195, 193), (196, 198, 199, 197), (200, 202, 203, 201), (204, 206, 207, 205), (208, 210, 211, 209), (212, 214, 215, 213), (216, 218, 219, 217), (220, 222, 223, 221), (224, 226, 227, 225), (228, 230, 231, 229), (232, 234, 235, 233), (236, 238, 239, 237), (240, 242, 243, 241), (244, 246, 247, 245), (248, 250, 251, 249), (252, 254, 255, 253), (256, 258, 259, 257), (260, 262, 263, 261), (264, 266, 267, 265), (268, 270, 271, 269), (272, 274, 275, 273), (276, 278, 279, 277), (280, 282, 283, 281), (284, 286, 287, 285), (288, 290, 291, 289), (292, 294, 295, 293), (297, 298, 299, 296), (301, 302, 303, 300), (305, 306, 307, 304), (309, 310, 311, 308), (313, 314, 315, 312), (317, 318, 319, 316), (321, 322, 323, 320), (325, 326, 327, 324), (329, 330, 331, 328), (333, 334, 335, 332), (337, 338, 339, 336), (341, 342, 343, 340), (345, 346, 347, 344), (349, 350, 351, 348), (353, 354, 355, 352), (357, 358, 359, 356), (361, 362, 363, 360), (365, 366, 367, 364), (369, 370, 371, 368), (373, 374, 375, 372), (377, 378, 379, 376), (381, 382, 383, 380), (385, 386, 387, 384), (389, 390, 391, 388), (393, 394, 395, 392), (397, 398, 399, 396), (401, 402, 403, 400), (405, 406, 407, 404), (409, 410, 411, 408), (413, 414, 415, 412), (417, 418, 419, 416), (421, 422, 423, 420), (425, 426, 427, 424), (429, 430, 431, 428), (433, 434, 435, 432), (437, 438, 439, 436), (441, 442, 443, 440), (445, 446, 447, 444), (449, 450, 451, 448), (453, 454, 455, 452), (457, 458, 459, 456), (461, 462, 463, 460), (465, 466, 467, 464), (469, 470, 471, 468), (473, 474, 475, 472), (477, 478, 479, 476), (481, 482, 483, 480), (485, 486, 487, 484), (489, 490, 491, 488), (493, 494, 495, 492), (497, 498, 499, 496), (501, 502, 503, 500), (505, 506, 507, 504), (509, 510, 511, 508), (513, 514, 515, 512), (517, 518, 519, 516), (521, 522, 523, 520), (525, 526, 527, 524), (529, 530, 531, 528), (533, 534, 535, 532), (537, 538, 539, 536), (541, 542, 543, 540), (545, 546, 547, 544), (549, 550, 551, 548), (553, 554, 555, 552), (557, 558, 559, 556), (561, 562, 563, 560), (565, 566, 567, 564), (569, 570, 571, 568), (573, 574, 575, 572), (577, 578, 579, 576), (581, 582, 583, 580), (585, 586, 587, 584), (589, 590, 591, 588), (125, 127, 423, 422), (127, 126, 420, 423), (130, 128, 425, 424), (128, 129, 426, 425), (129, 131, 427, 426), (131, 130, 424, 427), (134, 132, 429, 428), (132, 133, 430, 429), (133, 135, 431, 430), (135, 134, 428, 431), (138, 136, 433, 432), (136, 137, 434, 433), (137, 139, 435, 434), (139, 138, 432, 435), (142, 140, 437, 436), (140, 141, 438, 437), (141, 143, 439, 438), (143, 142, 436, 439), (146, 144, 441, 440), (144, 145, 442, 441), (286, 284, 581, 580), (145, 147, 443, 442), (284, 285, 582, 581), (147, 146, 440, 443), (285, 287, 583, 582), (150, 148, 445, 444), (287, 286, 580, 583), (148, 149, 446, 445), (290, 288, 585, 584), (149, 151, 447, 446), (288, 289, 586, 585), (151, 150, 444, 447), (289, 291, 587, 586), (154, 152, 449, 448), (291, 290, 584, 587), (152, 153, 450, 449), (294, 292, 589, 588), (153, 155, 451, 450), (2, 0, 297, 296), (292, 293, 590, 589), (155, 154, 448, 451), (0, 1, 298, 297), (293, 295, 591, 590), (158, 156, 453, 452), (1, 3, 299, 298), (295, 294, 588, 591), (156, 157, 454, 453), (3, 2, 296, 299), (157, 159, 455, 454), (6, 4, 301, 300), (159, 158, 452, 455), (4, 5, 302, 301), (162, 160, 457, 456), (5, 7, 303, 302), (160, 161, 458, 457), (7, 6, 300, 303), (161, 163, 459, 458), (10, 8, 305, 304), (163, 162, 456, 459), (8, 9, 306, 305), (166, 164, 461, 460), (9, 11, 307, 306), (164, 165, 462, 461), (11, 10, 304, 307), (165, 167, 463, 462), (14, 12, 309, 308), (167, 166, 460, 463), (12, 13, 310, 309), (170, 168, 465, 464), (13, 15, 311, 310), (168, 169, 466, 465), (15, 14, 308, 311), (169, 171, 467, 466), (18, 16, 313, 312), (171, 170, 464, 467), (16, 17, 314, 313), (174, 172, 469, 468), (17, 19, 315, 314), (172, 173, 470, 469), (19, 18, 312, 315), (173, 175, 471, 470), (22, 20, 317, 316), (175, 174, 468, 471), (20, 21, 318, 317), (178, 176, 473, 472), (21, 23, 319, 318), (176, 177, 474, 473), (23, 22, 316, 319), (177, 179, 475, 474), (26, 24, 321, 320), (179, 178, 472, 475), (24, 25, 322, 321), (182, 180, 477, 476), (25, 27, 323, 322), (180, 181, 478, 477), (27, 26, 320, 323), (181, 183, 479, 478), (30, 28, 325, 324), (183, 182, 476, 479), (28, 29, 326, 325), (186, 184, 481, 480), (29, 31, 327, 326), (184, 185, 482, 481), (31, 30, 324, 327), (185, 187, 483, 482), (34, 32, 329, 328), (187, 186, 480, 483), (32, 33, 330, 329), (190, 188, 485, 484), (33, 35, 331, 330), (188, 189, 486, 485), (35, 34, 328, 331), (189, 191, 487, 486), (38, 36, 333, 332), (191, 190, 484, 487), (36, 37, 334, 333), (194, 192, 489, 488), (37, 39, 335, 334), (192, 193, 490, 489), (39, 38, 332, 335), (193, 195, 491, 490), (42, 40, 337, 336), (195, 194, 488, 491), (40, 41, 338, 337), (198, 196, 493, 492), (41, 43, 339, 338), (196, 197, 494, 493), (43, 42, 336, 339), (197, 199, 495, 494), (46, 44, 341, 340), (199, 198, 492, 495), (44, 45, 342, 341), (202, 200, 497, 496), (45, 47, 343, 342), (200, 201, 498, 497), (47, 46, 340, 343), (201, 203, 499, 498), (50, 48, 345, 344), (203, 202, 496, 499), (48, 49, 346, 345), (206, 204, 501, 500), (49, 51, 347, 346), (204, 205, 502, 501), (51, 50, 344, 347), (205, 207, 503, 502), (54, 52, 349, 348), (207, 206, 500, 503), (52, 53, 350, 349), (210, 208, 505, 504), (53, 55, 351, 350), (208, 209, 506, 505), (55, 54, 348, 351), (209, 211, 507, 506), (58, 56, 353, 352), (211, 210, 504, 507), (56, 57, 354, 353), (214, 212, 509, 508), (57, 59, 355, 354), (212, 213, 510, 509), (59, 58, 352, 355), (213, 215, 511, 510), (62, 60, 357, 356), (215, 214, 508, 511), (60, 61, 358, 357), (218, 216, 513, 512), (61, 63, 359, 358), (216, 217, 514, 513), (63, 62, 356, 359), (217, 219, 515, 514), (66, 64, 361, 360), (219, 218, 512, 515), (64, 65, 362, 361), (222, 220, 517, 516), (65, 67, 363, 362), (220, 221, 518, 517), (67, 66, 360, 363), (221, 223, 519, 518), (70, 68, 365, 364), (223, 222, 516, 519), (68, 69, 366, 365), (226, 224, 521, 520), (69, 71, 367, 366), (224, 225, 522, 521), (71, 70, 364, 367), (225, 227, 523, 522), (74, 72, 369, 368), (227, 226, 520, 523), (72, 73, 370, 369), (230, 228, 525, 524), (73, 75, 371, 370), (228, 229, 526, 525), (75, 74, 368, 371), (229, 231, 527, 526), (78, 76, 373, 372), (231, 230, 524, 527), (76, 77, 374, 373), (234, 232, 529, 528), (77, 79, 375, 374), (232, 233, 530, 529), (79, 78, 372, 375), (233, 235, 531, 530), (82, 80, 377, 376), (235, 234, 528, 531), (80, 81, 378, 377), (238, 236, 533, 532), (81, 83, 379, 378), (236, 237, 534, 533), (83, 82, 376, 379), (237, 239, 535, 534), (86, 84, 381, 380), (239, 238, 532, 535), (84, 85, 382, 381), (242, 240, 537, 536), (85, 87, 383, 382), (240, 241, 538, 537), (87, 86, 380, 383), (241, 243, 539, 538), (90, 88, 385, 384), (243, 242, 536, 539), (88, 89, 386, 385), (246, 244, 541, 540), (89, 91, 387, 386), (244, 245, 542, 541), (91, 90, 384, 387), (245, 247, 543, 542), (94, 92, 389, 388), (247, 246, 540, 543), (92, 93, 390, 389), (250, 248, 545, 544), (93, 95, 391, 390), (248, 249, 546, 545), (95, 94, 388, 391), (249, 251, 547, 546), (98, 96, 393, 392), (251, 250, 544, 547), (96, 97, 394, 393), (254, 252, 549, 548), (97, 99, 395, 394), (252, 253, 550, 549), (99, 98, 392, 395), (253, 255, 551, 550), (102, 100, 397, 396), (255, 254, 548, 551), (100, 101, 398, 397), (258, 256, 553, 552), (101, 103, 399, 398), (256, 257, 554, 553), (103, 102, 396, 399), (257, 259, 555, 554), (106, 104, 401, 400), (259, 258, 552, 555), (104, 105, 402, 401), (262, 260, 557, 556), (105, 107, 403, 402), (260, 261, 558, 557), (107, 106, 400, 403), (261, 263, 559, 558), (263, 262, 556, 559), (266, 264, 561, 560), (264, 265, 562, 561), (265, 267, 563, 562), (267, 266, 560, 563), (270, 268, 565, 564), (268, 269, 566, 565), (269, 271, 567, 566), (271, 270, 564, 567), (274, 272, 569, 568), (272, 273, 570, 569), (273, 275, 571, 570), (275, 274, 568, 571), (278, 276, 573, 572), (276, 277, 574, 573), (277, 279, 575, 574), (279, 278, 572, 575), (282, 280, 577, 576), (280, 281, 578, 577), (281, 283, 579, 578), (283, 282, 576, 579), (110, 108, 405, 404), (108, 109, 406, 405), (109, 111, 407, 406), (111, 110, 404, 407), (114, 112, 409, 408), (112, 113, 410, 409), (113, 115, 411, 410), (115, 114, 408, 411), (118, 116, 413, 412), (116, 117, 414, 413), (117, 119, 415, 414), (119, 118, 412, 415), (122, 120, 417, 416), (120, 121, 418, 417), (121, 123, 419, 418), (123, 122, 416, 419), (126, 124, 421, 420), (124, 125, 422, 421), (600, 601, 595, 593), (602, 598, 599, 603), (594, 592, 597, 596), (598, 602, 606, 607), (593, 595, 599, 598), (601, 594, 596, 603), (595, 601, 603, 599), (592, 600, 602, 597), (597, 602, 603, 596), (592, 594, 601, 600), (604, 605, 607, 606), (600, 593, 605, 604), (593, 598, 607, 605), (602, 600, 604, 606)])
_uv = me_plane.uv_layers.new(name='UVMap')
_uv.uv.foreach_set('vector', [0.0, 0.0, 1.0, 0.0, 1.0, 1.0, 0.0, 1.0, 0.0, 0.0, 1.0, 0.0, 1.0, 1.0, 0.0, 1.0, 0.0, 0.0, 1.0, 0.0, 1.0, 1.0, 0.0, 1.0, 0.0, 0.0, 1.0, 0.0, 1.0, 1.0, 0.0, 1.0, 0.0, 0.0, 1.0, 0.0, 1.0, 1.0, 0.0, 1.0, 0.0, 0.0, 1.0, 0.0, 1.0, 1.0, 0.0, 1.0, 0.0, 0.0, 1.0, 0.0, 1.0, 1.0, 0.0, 1.0, 0.0, 0.0, 1.0, 0.0, 1.0, 1.0, 0.0, 1.0, 0.0, 0.0, 1.0, 0.0, 1.0, 1.0, 0.0, 1.0, 0.0, 0.0, 1.0, 0.0, 1.0, 1.0, 0.0, 1.0, 0.0, 0.0, 1.0, 0.0, 1.0, 1.0, 0.0, 1.0, 0.0, 0.0, 1.0, 0.0, 1.0, 1.0, 0.0, 1.0, 0.0, 0.0, 1.0, 0.0, 1.0, 1.0, 0.0, 1.0, 0.0, 0.0, 1.0, 0.0, 1.0, 1.0, 0.0, 1.0, 0.0, 0.0, 1.0, 0.0, 1.0, 1.0, 0.0, 1.0, 0.0, 0.0, 1.0, 0.0, 1.0, 1.0, 0.0, 1.0, 0.0, 0.0, 1.0, 0.0, 1.0, 1.0, 0.0, 1.0, 0.0, 0.0, 1.0, 0.0, 1.0, 1.0, 0.0, 1.0, 0.0, 0.0, 1.0, 0.0, 1.0, 1.0, 0.0, 1.0, 0.0, 0.0, 1.0, 0.0, 1.0, 1.0, 0.0, 1.0, 0.0, 0.0, 1.0, 0.0, 1.0, 1.0, 0.0, 1.0, 0.0, 0.0, 1.0, 0.0, 1.0, 1.0, 0.0, 1.0, 0.0, 0.0, 1.0, 0.0, 1.0, 1.0, 0.0, 1.0, 0.0, 0.0, 1.0, 0.0, 1.0, 1.0, 0.0, 1.0, 0.0, 0.0, 1.0, 0.0, 1.0, 1.0, 0.0, 1.0, 0.0, 0.0, 1.0, 0.0, 1.0, 1.0, 0.0, 1.0, 0.0, 0.0, 1.0, 0.0, 1.0, 1.0, 0.0, 1.0, 0.0, 0.0, 1.0, 0.0, 1.0, 1.0, 0.0, 1.0, 0.0, 0.0, 1.0, 0.0, 1.0, 1.0, 0.0, 1.0, 0.0, 0.0, 1.0, 0.0, 1.0, 1.0, 0.0, 1.0, 0.0, 0.0, 1.0, 0.0, 1.0, 1.0, 0.0, 1.0, 0.0, 0.0, 1.0, 0.0, 1.0, 1.0, 0.0, 1.0, 0.0, 0.0, 1.0, 0.0, 1.0, 1.0, 0.0, 1.0, 0.0, 0.0, 1.0, 0.0, 1.0, 1.0, 0.0, 1.0, 0.0, 0.0, 1.0, 0.0, 1.0, 1.0, 0.0, 1.0, 0.0, 0.0, 1.0, 0.0, 1.0, 1.0, 0.0, 1.0, 0.0, 0.0, 1.0, 0.0, 1.0, 1.0, 0.0, 1.0, 0.0, 0.0, 1.0, 0.0, 1.0, 1.0, 0.0, 1.0, 0.0, 0.0, 1.0, 0.0, 1.0, 1.0, 0.0, 1.0, 0.0, 0.0, 1.0, 0.0, 1.0, 1.0, 0.0, 1.0, 0.0, 0.0, 1.0, 0.0, 1.0, 1.0, 0.0, 1.0, 0.0, 0.0, 1.0, 0.0, 1.0, 1.0, 0.0, 1.0, 0.0, 0.0, 1.0, 0.0, 1.0, 1.0, 0.0, 1.0, 0.0, 0.0, 1.0, 0.0, 1.0, 1.0, 0.0, 1.0, 0.0, 0.0, 1.0, 0.0, 1.0, 1.0, 0.0, 1.0, 0.0, 0.0, 1.0, 0.0, 1.0, 1.0, 0.0, 1.0, 0.0, 0.0, 1.0, 0.0, 1.0, 1.0, 0.0, 1.0, 0.0, 0.0, 1.0, 0.0, 1.0, 1.0, 0.0, 1.0, 0.0, 0.0, 1.0, 0.0, 1.0, 1.0, 0.0, 1.0, 0.0, 0.0, 1.0, 0.0, 1.0, 1.0, 0.0, 1.0, 0.0, 0.0, 1.0, 0.0, 1.0, 1.0, 0.0, 1.0, 0.0, 0.0, 1.0, 0.0, 1.0, 1.0, 0.0, 1.0, 0.0, 0.0, 1.0, 0.0, 1.0, 1.0, 0.0, 1.0, 0.0, 0.0, 1.0, 0.0, 1.0, 1.0, 0.0, 1.0, 0.0, 0.0, 1.0, 0.0, 1.0, 1.0, 0.0, 1.0, 0.0, 0.0, 1.0, 0.0, 1.0, 1.0, 0.0, 1.0, 0.0, 0.0, 1.0, 0.0, 1.0, 1.0, 0.0, 1.0, 0.0, 0.0, 1.0, 0.0, 1.0, 1.0, 0.0, 1.0, 0.0, 0.0, 1.0, 0.0, 1.0, 1.0, 0.0, 1.0, 0.0, 0.0, 1.0, 0.0, 1.0, 1.0, 0.0, 1.0, 0.0, 0.0, 1.0, 0.0, 1.0, 1.0, 0.0, 1.0, 0.0, 0.0, 1.0, 0.0, 1.0, 1.0, 0.0, 1.0, 0.0, 0.0, 1.0, 0.0, 1.0, 1.0, 0.0, 1.0, 0.0, 0.0, 1.0, 0.0, 1.0, 1.0, 0.0, 1.0, 0.0, 0.0, 1.0, 0.0, 1.0, 1.0, 0.0, 1.0, 0.0, 0.0, 1.0, 0.0, 1.0, 1.0, 0.0, 1.0, 0.0, 0.0, 1.0, 0.0, 1.0, 1.0, 0.0, 1.0, 0.0, 0.0, 1.0, 0.0, 1.0, 1.0, 0.0, 1.0, 0.0, 0.0, 1.0, 0.0, 1.0, 1.0, 0.0, 1.0, 0.0, 0.0, 1.0, 0.0, 1.0, 1.0, 0.0, 1.0, 0.0, 0.0, 1.0, 0.0, 1.0, 1.0, 0.0, 1.0, 0.0, 0.0, 1.0, 0.0, 1.0, 1.0, 0.0, 1.0, 0.0, 0.0, 1.0, 0.0, 1.0, 1.0, 0.0, 1.0, 0.0, 0.0, 1.0, 0.0, 1.0, 1.0, 0.0, 1.0, 0.0, 0.0, 1.0, 0.0, 1.0, 1.0, 0.0, 1.0, 0.0, 0.0, 1.0, 0.0, 1.0, 1.0, 0.0, 1.0, 0.0, 0.0, 1.0, 0.0, 1.0, 1.0, 0.0, 1.0, 0.0, 0.0, 1.0, 0.0, 1.0, 1.0, 0.0, 1.0, 0.0, 0.0, 1.0, 0.0, 1.0, 1.0, 0.0, 1.0, 0.0, 0.0, 1.0, 0.0, 1.0, 1.0, 0.0, 1.0, 0.0, 0.0, 1.0, 0.0, 1.0, 1.0, 0.0, 1.0, 0.0, 0.0, 1.0, 0.0, 1.0, 1.0, 0.0, 1.0, 0.0, 0.0, 1.0, 0.0, 1.0, 1.0, 0.0, 1.0, 0.0, 0.0, 1.0, 0.0, 1.0, 1.0, 0.0, 1.0, 0.0, 0.0, 1.0, 0.0, 1.0, 1.0, 0.0, 1.0, 0.0, 0.0, 1.0, 0.0, 1.0, 1.0, 0.0, 1.0, 0.0, 0.0, 1.0, 0.0, 1.0, 1.0, 0.0, 1.0, 0.0, 0.0, 1.0, 0.0, 1.0, 1.0, 0.0, 1.0, 0.0, 0.0, 1.0, 0.0, 1.0, 1.0, 0.0, 1.0, 0.0, 0.0, 1.0, 0.0, 1.0, 1.0, 0.0, 1.0, 0.0, 0.0, 1.0, 0.0, 1.0, 1.0, 0.0, 1.0, 0.0, 0.0, 1.0, 0.0, 1.0, 1.0, 0.0, 1.0, 0.0, 0.0, 1.0, 0.0, 1.0, 1.0, 0.0, 1.0, 0.0, 0.0, 1.0, 0.0, 1.0, 1.0, 0.0, 1.0, 0.0, 0.0, 1.0, 0.0, 1.0, 1.0, 0.0, 1.0, 0.0, 0.0, 1.0, 0.0, 1.0, 1.0, 0.0, 1.0, 0.0, 0.0, 1.0, 0.0, 1.0, 1.0, 0.0, 1.0, 0.0, 0.0, 1.0, 0.0, 1.0, 1.0, 0.0, 1.0, 0.0, 0.0, 1.0, 0.0, 1.0, 1.0, 0.0, 1.0, 0.0, 0.0, 1.0, 0.0, 1.0, 1.0, 0.0, 1.0, 0.0, 0.0, 1.0, 0.0, 1.0, 1.0, 0.0, 1.0, 0.0, 0.0, 1.0, 0.0, 1.0, 1.0, 0.0, 1.0, 0.0, 0.0, 1.0, 0.0, 1.0, 1.0, 0.0, 1.0, 0.0, 0.0, 1.0, 0.0, 1.0, 1.0, 0.0, 1.0, 0.0, 0.0, 1.0, 0.0, 1.0, 1.0, 0.0, 1.0, 0.0, 0.0, 1.0, 0.0, 1.0, 1.0, 0.0, 1.0, 0.0, 0.0, 1.0, 0.0, 1.0, 1.0, 0.0, 1.0, 0.0, 0.0, 1.0, 0.0, 1.0, 1.0, 0.0, 1.0, 0.0, 0.0, 1.0, 0.0, 1.0, 1.0, 0.0, 1.0, 0.0, 0.0, 1.0, 0.0, 1.0, 1.0, 0.0, 1.0, 0.0, 0.0, 1.0, 0.0, 1.0, 1.0, 0.0, 1.0, 0.0, 0.0, 1.0, 0.0, 1.0, 1.0, 0.0, 1.0, 0.0, 0.0, 1.0, 0.0, 1.0, 1.0, 0.0, 1.0, 0.0, 0.0, 1.0, 0.0, 1.0, 1.0, 0.0, 1.0, 0.0, 0.0, 1.0, 0.0, 1.0, 1.0, 0.0, 1.0, 0.0, 0.0, 1.0, 0.0, 1.0, 1.0, 0.0, 1.0, 0.0, 0.0, 1.0, 0.0, 1.0, 1.0, 0.0, 1.0, 0.0, 0.0, 1.0, 0.0, 1.0, 1.0, 0.0, 1.0, 0.0, 0.0, 1.0, 0.0, 1.0, 1.0, 0.0, 1.0, 0.0, 0.0, 1.0, 0.0, 1.0, 1.0, 0.0, 1.0, 0.0, 0.0, 1.0, 0.0, 1.0, 1.0, 0.0, 1.0, 0.0, 0.0, 1.0, 0.0, 1.0, 1.0, 0.0, 1.0, 0.0, 0.0, 1.0, 0.0, 1.0, 1.0, 0.0, 1.0, 0.0, 0.0, 1.0, 0.0, 1.0, 1.0, 0.0, 1.0, 0.0, 0.0, 1.0, 0.0, 1.0, 1.0, 0.0, 1.0, 0.0, 0.0, 1.0, 0.0, 1.0, 1.0, 0.0, 1.0, 0.0, 0.0, 1.0, 0.0, 1.0, 1.0, 0.0, 1.0, 0.0, 0.0, 1.0, 0.0, 1.0, 1.0, 0.0, 1.0, 0.0, 0.0, 1.0, 0.0, 1.0, 1.0, 0.0, 1.0, 0.0, 0.0, 1.0, 0.0, 1.0, 1.0, 0.0, 1.0, 0.0, 0.0, 1.0, 0.0, 1.0, 1.0, 0.0, 1.0, 0.0, 0.0, 1.0, 0.0, 1.0, 1.0, 0.0, 1.0, 0.0, 0.0, 1.0, 0.0, 1.0, 1.0, 0.0, 1.0, 0.0, 0.0, 1.0, 0.0, 1.0, 1.0, 0.0, 1.0, 0.0, 0.0, 1.0, 0.0, 1.0, 1.0, 0.0, 1.0, 0.0, 0.0, 1.0, 0.0, 1.0, 1.0, 0.0, 1.0, 0.0, 0.0, 1.0, 0.0, 1.0, 1.0, 0.0, 1.0, 0.0, 0.0, 1.0, 0.0, 1.0, 1.0, 0.0, 1.0, 0.0, 0.0, 1.0, 0.0, 1.0, 1.0, 0.0, 1.0, 0.0, 0.0, 1.0, 0.0, 1.0, 1.0, 0.0, 1.0, 0.0, 0.0, 1.0, 0.0, 1.0, 1.0, 0.0, 1.0, 0.0, 0.0, 1.0, 0.0, 1.0, 1.0, 0.0, 1.0, 0.0, 0.0, 1.0, 0.0, 1.0, 1.0, 0.0, 1.0, 0.0, 0.0, 1.0, 0.0, 1.0, 1.0, 0.0, 1.0, 0.0, 0.0, 1.0, 0.0, 1.0, 1.0, 0.0, 1.0, 0.0, 0.0, 1.0, 0.0, 1.0, 1.0, 0.0, 1.0, 0.0, 0.0, 1.0, 0.0, 1.0, 1.0, 0.0, 1.0, 0.0, 0.0, 1.0, 0.0, 1.0, 1.0, 0.0, 1.0, 0.0, 0.0, 1.0, 0.0, 1.0, 1.0, 0.0, 1.0, 0.0, 0.0, 1.0, 0.0, 1.0, 1.0, 0.0, 1.0, 0.0, 0.0, 1.0, 0.0, 1.0, 1.0, 0.0, 1.0, 0.0, 0.0, 1.0, 0.0, 1.0, 1.0, 0.0, 1.0, 0.0, 0.0, 1.0, 0.0, 1.0, 1.0, 0.0, 1.0, 0.0, 0.0, 1.0, 0.0, 1.0, 1.0, 0.0, 1.0, 0.0, 0.0, 1.0, 0.0, 1.0, 1.0, 0.0, 1.0, 0.0, 0.0, 1.0, 0.0, 1.0, 1.0, 0.0, 1.0, 0.0, 0.0, 1.0, 0.0, 1.0, 1.0, 0.0, 1.0, 0.0, 0.0, 1.0, 0.0, 1.0, 1.0, 0.0, 1.0, 0.0, 0.0, 1.0, 0.0, 1.0, 1.0, 0.0, 1.0, 0.0, 0.0, 1.0, 0.0, 1.0, 1.0, 0.0, 1.0, 0.0, 0.0, 1.0, 0.0, 1.0, 1.0, 0.0, 1.0, 0.0, 0.0, 1.0, 0.0, 1.0, 1.0, 0.0, 1.0, 0.0, 0.0, 1.0, 0.0, 1.0, 1.0, 0.0, 1.0, 0.0, 0.0, 1.0, 0.0, 1.0, 1.0, 0.0, 1.0, 0.0, 0.0, 1.0, 0.0, 1.0, 1.0, 0.0, 1.0, 0.0, 0.0, 1.0, 0.0, 1.0, 1.0, 0.0, 1.0, 0.0, 0.0, 1.0, 0.0, 1.0, 1.0, 0.0, 1.0, 0.0, 0.0, 1.0, 0.0, 1.0, 1.0, 0.0, 1.0, 0.0, 0.0, 1.0, 0.0, 1.0, 1.0, 0.0, 1.0, 0.0, 0.0, 1.0, 0.0, 1.0, 1.0, 0.0, 1.0, 0.0, 0.0, 1.0, 0.0, 1.0, 1.0, 0.0, 1.0, 0.0, 0.0, 1.0, 0.0, 1.0, 1.0, 0.0, 1.0, 0.0, 0.0, 1.0, 0.0, 1.0, 1.0, 0.0, 1.0, 0.0, 0.0, 1.0, 0.0, 1.0, 1.0, 0.0, 1.0, 0.0, 0.0, 1.0, 0.0, 1.0, 1.0, 0.0, 1.0, 0.0, 0.0, 1.0, 0.0, 1.0, 1.0, 0.0, 1.0, 0.0, 0.0, 1.0, 0.0, 1.0, 1.0, 0.0, 1.0, 0.0, 0.0, 1.0, 0.0, 1.0, 1.0, 0.0, 1.0, 0.0, 0.0, 1.0, 0.0, 1.0, 1.0, 0.0, 1.0, 0.0, 0.0, 1.0, 0.0, 1.0, 1.0, 0.0, 1.0, 0.0, 0.0, 1.0, 0.0, 1.0, 1.0, 0.0, 1.0, 0.0, 0.0, 1.0, 0.0, 1.0, 1.0, 0.0, 1.0, 0.0, 0.0, 1.0, 0.0, 1.0, 1.0, 0.0, 1.0, 0.0, 0.0, 1.0, 0.0, 1.0, 1.0, 0.0, 1.0, 0.0, 0.0, 1.0, 0.0, 1.0, 1.0, 0.0, 1.0, 0.0, 0.0, 1.0, 0.0, 1.0, 1.0, 0.0, 1.0, 0.0, 0.0, 1.0, 0.0, 1.0, 1.0, 0.0, 1.0, 0.0, 0.0, 1.0, 0.0, 1.0, 1.0, 0.0, 1.0, 0.0, 0.0, 1.0, 0.0, 1.0, 1.0, 0.0, 1.0, 0.0, 0.0, 1.0, 0.0, 1.0, 1.0, 0.0, 1.0, 0.0, 0.0, 1.0, 0.0, 1.0, 1.0, 0.0, 1.0, 0.0, 0.0, 1.0, 0.0, 1.0, 1.0, 0.0, 1.0, 0.0, 0.0, 1.0, 0.0, 1.0, 1.0, 0.0, 1.0, 0.0, 0.0, 1.0, 0.0, 1.0, 1.0, 0.0, 1.0, 0.0, 0.0, 1.0, 0.0, 1.0, 1.0, 0.0, 1.0, 0.0, 0.0, 1.0, 0.0, 1.0, 1.0, 0.0, 1.0, 0.0, 0.0, 1.0, 0.0, 1.0, 1.0, 0.0, 1.0, 0.0, 0.0, 1.0, 0.0, 1.0, 1.0, 0.0, 1.0, 0.0, 0.0, 1.0, 0.0, 1.0, 1.0, 0.0, 1.0, 0.0, 0.0, 1.0, 0.0, 1.0, 1.0, 0.0, 1.0, 0.0, 0.0, 1.0, 0.0, 1.0, 1.0, 0.0, 1.0, 0.0, 0.0, 1.0, 0.0, 1.0, 1.0, 0.0, 1.0, 0.0, 0.0, 1.0, 0.0, 1.0, 1.0, 0.0, 1.0, 0.0, 0.0, 1.0, 0.0, 1.0, 1.0, 0.0, 1.0, 0.0, 0.0, 1.0, 0.0, 1.0, 1.0, 0.0, 1.0, 0.0, 0.0, 1.0, 0.0, 1.0, 1.0, 0.0, 1.0, 0.0, 0.0, 1.0, 0.0, 1.0, 1.0, 0.0, 1.0, 0.0, 0.0, 1.0, 0.0, 1.0, 1.0, 0.0, 1.0, 0.0, 0.0, 1.0, 0.0, 1.0, 1.0, 0.0, 1.0, 0.0, 0.0, 1.0, 0.0, 1.0, 1.0, 0.0, 1.0, 0.0, 0.0, 1.0, 0.0, 1.0, 1.0, 0.0, 1.0, 0.0, 0.0, 1.0, 0.0, 1.0, 1.0, 0.0, 1.0, 0.0, 0.0, 1.0, 0.0, 1.0, 1.0, 0.0, 1.0, 0.0, 0.0, 1.0, 0.0, 1.0, 1.0, 0.0, 1.0, 0.0, 0.0, 1.0, 0.0, 1.0, 1.0, 0.0, 1.0, 0.0, 0.0, 1.0, 0.0, 1.0, 1.0, 0.0, 1.0, 0.0, 0.0, 1.0, 0.0, 1.0, 1.0, 0.0, 1.0, 0.0, 0.0, 1.0, 0.0, 1.0, 1.0, 0.0, 1.0, 0.0, 0.0, 1.0, 0.0, 1.0, 1.0, 0.0, 1.0, 0.0, 0.0, 1.0, 0.0, 1.0, 1.0, 0.0, 1.0, 0.0, 0.0, 1.0, 0.0, 1.0, 1.0, 0.0, 1.0, 0.0, 0.0, 1.0, 0.0, 1.0, 1.0, 0.0, 1.0, 0.0, 0.0, 1.0, 0.0, 1.0, 1.0, 0.0, 1.0, 0.0, 0.0, 1.0, 0.0, 1.0, 1.0, 0.0, 1.0, 0.0, 0.0, 1.0, 0.0, 1.0, 1.0, 0.0, 1.0, 0.0, 0.0, 1.0, 0.0, 1.0, 1.0, 0.0, 1.0, 0.0, 0.0, 1.0, 0.0, 1.0, 1.0, 0.0, 1.0, 0.0, 0.0, 1.0, 0.0, 1.0, 1.0, 0.0, 1.0, 0.0, 0.0, 1.0, 0.0, 1.0, 1.0, 0.0, 1.0, 0.0, 0.0, 1.0, 0.0, 1.0, 1.0, 0.0, 1.0, 0.0, 0.0, 1.0, 0.0, 1.0, 1.0, 0.0, 1.0, 0.0, 0.0, 1.0, 0.0, 1.0, 1.0, 0.0, 1.0, 0.0, 0.0, 1.0, 0.0, 1.0, 1.0, 0.0, 1.0, 0.0, 0.0, 1.0, 0.0, 1.0, 1.0, 0.0, 1.0, 0.0, 0.0, 1.0, 0.0, 1.0, 1.0, 0.0, 1.0, 0.0, 0.0, 1.0, 0.0, 1.0, 1.0, 0.0, 1.0, 0.0, 0.0, 1.0, 0.0, 1.0, 1.0, 0.0, 1.0, 0.0, 0.0, 1.0, 0.0, 1.0, 1.0, 0.0, 1.0, 0.0, 0.0, 1.0, 0.0, 1.0, 1.0, 0.0, 1.0, 0.0, 0.0, 1.0, 0.0, 1.0, 1.0, 0.0, 1.0, 0.0, 0.0, 1.0, 0.0, 1.0, 1.0, 0.0, 1.0, 0.0, 0.0, 1.0, 0.0, 1.0, 1.0, 0.0, 1.0, 0.0, 0.0, 1.0, 0.0, 1.0, 1.0, 0.0, 1.0, 0.0, 0.0, 1.0, 0.0, 1.0, 1.0, 0.0, 1.0, 0.0, 0.0, 1.0, 0.0, 1.0, 1.0, 0.0, 1.0, 0.0, 0.0, 1.0, 0.0, 1.0, 1.0, 0.0, 1.0, 0.0, 0.0, 1.0, 0.0, 1.0, 1.0, 0.0, 1.0, 0.0, 0.0, 1.0, 0.0, 1.0, 1.0, 0.0, 1.0, 0.0, 0.0, 1.0, 0.0, 1.0, 1.0, 0.0, 1.0, 0.0, 0.0, 1.0, 0.0, 1.0, 1.0, 0.0, 1.0, 0.0, 0.0, 1.0, 0.0, 1.0, 1.0, 0.0, 1.0, 0.0, 0.0, 1.0, 0.0, 1.0, 1.0, 0.0, 1.0, 0.0, 0.0, 1.0, 0.0, 1.0, 1.0, 0.0, 1.0, 0.0, 0.0, 1.0, 0.0, 1.0, 1.0, 0.0, 1.0, 0.0, 0.0, 1.0, 0.0, 1.0, 1.0, 0.0, 1.0, 0.0, 0.0, 1.0, 0.0, 1.0, 1.0, 0.0, 1.0, 0.0, 0.0, 1.0, 0.0, 1.0, 1.0, 0.0, 1.0, 0.0, 0.0, 1.0, 0.0, 1.0, 1.0, 0.0, 1.0, 0.0, 0.0, 1.0, 0.0, 1.0, 1.0, 0.0, 1.0, 0.0, 0.0, 1.0, 0.0, 1.0, 1.0, 0.0, 1.0, 0.0, 0.0, 1.0, 0.0, 1.0, 1.0, 0.0, 1.0, 0.0, 0.0, 1.0, 0.0, 1.0, 1.0, 0.0, 1.0, 0.0, 0.0, 1.0, 0.0, 1.0, 1.0, 0.0, 1.0, 0.0, 0.0, 1.0, 0.0, 1.0, 1.0, 0.0, 1.0, 0.0, 0.0, 1.0, 0.0, 1.0, 1.0, 0.0, 1.0, 0.0, 0.0, 1.0, 0.0, 1.0, 1.0, 0.0, 1.0, 0.0, 0.0, 1.0, 0.0, 1.0, 1.0, 0.0, 1.0, 0.0, 0.0, 1.0, 0.0, 1.0, 1.0, 0.0, 1.0, 0.0, 0.0, 1.0, 0.0, 1.0, 1.0, 0.0, 1.0, 0.0, 0.0, 1.0, 0.0, 1.0, 1.0, 0.0, 1.0, 0.0, 0.0, 1.0, 0.0, 1.0, 1.0, 0.0, 1.0, 0.0, 0.0, 1.0, 0.0, 1.0, 1.0, 0.0, 1.0, 0.0, 0.0, 1.0, 0.0, 1.0, 1.0, 0.0, 1.0, 0.0, 0.0, 1.0, 0.0, 1.0, 1.0, 0.0, 1.0, 0.0, 0.0, 1.0, 0.0, 1.0, 1.0, 0.0, 1.0, 0.0, 0.0, 1.0, 0.0, 1.0, 1.0, 0.0, 1.0, 0.0, 0.0, 1.0, 0.0, 1.0, 1.0, 0.0, 1.0, 0.0, 0.0, 1.0, 0.0, 1.0, 1.0, 0.0, 1.0, 0.0, 0.0, 1.0, 0.0, 1.0, 1.0, 0.0, 1.0, 0.0, 0.0, 1.0, 0.0, 1.0, 1.0, 0.0, 1.0, 0.0, 0.0, 1.0, 0.0, 1.0, 1.0, 0.0, 1.0, 0.0, 0.0, 1.0, 0.0, 1.0, 1.0, 0.0, 1.0, 0.0, 0.0, 1.0, 0.0, 1.0, 1.0, 0.0, 1.0, 0.0, 0.0, 1.0, 0.0, 1.0, 1.0, 0.0, 1.0, 0.0, 0.0, 1.0, 0.0, 1.0, 1.0, 0.0, 1.0, 0.0, 0.0, 1.0, 0.0, 1.0, 1.0, 0.0, 1.0, 0.0, 0.0, 1.0, 0.0, 1.0, 1.0, 0.0, 1.0, 0.0, 0.0, 1.0, 0.0, 1.0, 1.0, 0.0, 1.0, 0.0, 0.0, 1.0, 0.0, 1.0, 1.0, 0.0, 1.0, 0.0, 0.0, 1.0, 0.0, 1.0, 1.0, 0.0, 1.0, 0.0, 0.0, 1.0, 0.0, 1.0, 1.0, 0.0, 1.0, 0.0, 0.0, 1.0, 0.0, 1.0, 1.0, 0.0, 1.0, 0.0, 0.0, 1.0, 0.0, 1.0, 1.0, 0.0, 1.0, 0.0, 0.0, 1.0, 0.0, 1.0, 1.0, 0.0, 1.0, 0.0, 0.0, 1.0, 0.0, 1.0, 1.0, 0.0, 1.0, 0.0, 0.0, 1.0, 0.0, 1.0, 1.0, 0.0, 1.0, 0.0, 0.0, 1.0, 0.0, 1.0, 1.0, 0.0, 1.0, 0.0, 0.0, 1.0, 0.0, 1.0, 1.0, 0.0, 1.0, 0.0, 0.0, 1.0, 0.0, 1.0, 1.0, 0.0, 1.0, 0.0, 0.0, 1.0, 0.0, 1.0, 1.0, 0.0, 1.0, 0.0, 0.0, 1.0, 0.0, 1.0, 1.0, 0.0, 1.0, 0.0, 0.0, 1.0, 0.0, 1.0, 1.0, 0.0, 1.0, 0.0, 0.0, 1.0, 0.0, 1.0, 1.0, 0.0, 1.0, 0.0, 0.0, 1.0, 0.0, 1.0, 1.0, 0.0, 1.0, 0.0, 0.0, 1.0, 0.0, 1.0, 1.0, 0.0, 1.0, 0.0, 0.0, 1.0, 0.0, 1.0, 1.0, 0.0, 1.0, 0.0, 0.0, 1.0, 0.0, 1.0, 1.0, 0.0, 1.0, 0.0, 0.0, 1.0, 0.0, 1.0, 1.0, 0.0, 1.0, 0.0, 0.0, 1.0, 0.0, 1.0, 1.0, 0.0, 1.0, 0.0, 0.0, 1.0, 0.0, 1.0, 1.0, 0.0, 1.0, 0.0, 0.0, 1.0, 0.0, 1.0, 1.0, 0.0, 1.0, 0.0, 0.0, 1.0, 0.0, 1.0, 1.0, 0.0, 1.0, 0.0, 0.0, 1.0, 0.0, 1.0, 1.0, 0.0, 1.0, 0.0, 0.0, 1.0, 0.0, 1.0, 1.0, 0.0, 1.0, 0.0, 0.0, 1.0, 0.0, 1.0, 1.0, 0.0, 1.0, 0.0, 0.0, 1.0, 0.0, 1.0, 1.0, 0.0, 1.0, 0.0, 0.0, 1.0, 0.0, 1.0, 1.0, 0.0, 1.0, 0.0, 0.0, 1.0, 0.0, 1.0, 1.0, 0.0, 1.0, 0.0, 0.0, 1.0, 0.0, 1.0, 1.0, 0.0, 1.0, 0.0, 0.0, 1.0, 0.0, 1.0, 1.0, 0.0, 1.0, 0.0, 0.0, 1.0, 0.0, 1.0, 1.0, 0.0, 1.0, 0.0, 0.0, 1.0, 0.0, 1.0, 1.0, 0.0, 1.0, 0.0, 0.0, 1.0, 0.0, 1.0, 1.0, 0.0, 1.0, 0.0, 0.0, 1.0, 0.0, 1.0, 1.0, 0.0, 1.0, 0.0, 0.0, 1.0, 0.0, 1.0, 1.0, 0.0, 1.0, 0.0, 0.0, 1.0, 0.0, 1.0, 1.0, 0.0, 1.0, 0.0, 0.0, 1.0, 0.0, 1.0, 1.0, 0.0, 1.0, 0.0, 0.0, 1.0, 0.0, 1.0, 1.0, 0.0, 1.0, 0.0, 0.0, 1.0, 0.0, 1.0, 1.0, 0.0, 1.0, 0.0, 0.0, 1.0, 0.0, 1.0, 1.0, 0.0, 1.0, 0.0, 0.0, 1.0, 0.0, 1.0, 1.0, 0.0, 1.0, 0.0, 0.0, 1.0, 0.0, 1.0, 1.0, 0.0, 1.0, 0.0, 0.0, 1.0, 0.0, 1.0, 1.0, 0.0, 1.0, 0.0, 0.0, 1.0, 0.0, 1.0, 1.0, 0.0, 1.0, 0.0, 0.0, 1.0, 0.0, 1.0, 1.0, 0.0, 1.0, 0.0, 0.0, 1.0, 0.0, 1.0, 1.0, 0.0, 1.0, 0.0, 0.0, 1.0, 0.0, 1.0, 1.0, 0.0, 1.0, 0.0, 0.0, 1.0, 0.0, 1.0, 1.0, 0.0, 1.0, 0.0, 0.0, 1.0, 0.0, 1.0, 1.0, 0.0, 1.0, 0.0, 0.0, 1.0, 0.0, 1.0, 1.0, 0.0, 1.0, 0.0, 0.0, 1.0, 0.0, 1.0, 1.0, 0.0, 1.0, 0.0, 0.0, 1.0, 0.0, 1.0, 1.0, 0.0, 1.0, 0.0, 0.0, 1.0, 0.0, 1.0, 1.0, 0.0, 1.0, 0.0, 0.0, 1.0, 0.0, 1.0, 1.0, 0.0, 1.0, 0.0, 0.0, 1.0, 0.0, 1.0, 1.0, 0.0, 1.0, 0.0, 0.0, 1.0, 0.0, 1.0, 1.0, 0.0, 1.0, 0.0, 0.0, 1.0, 0.0, 1.0, 1.0, 0.0, 1.0, 0.0, 0.0, 1.0, 0.0, 1.0, 1.0, 0.0, 1.0, 0.0, 0.0, 1.0, 0.0, 1.0, 1.0, 0.0, 1.0, 0.0, 0.0, 1.0, 0.0, 1.0, 1.0, 0.0, 1.0, 0.0, 0.0, 1.0, 0.0, 1.0, 1.0, 0.0, 1.0, 0.0, 0.0, 1.0, 0.0, 1.0, 1.0, 0.0, 1.0, 0.0, 0.0, 1.0, 0.0, 1.0, 1.0, 0.0, 1.0, 0.0, 0.0, 1.0, 0.0, 1.0, 1.0, 0.0, 1.0, 0.0, 0.0, 1.0, 0.0, 1.0, 1.0, 0.0, 1.0, 0.0, 0.0, 1.0, 0.0, 1.0, 1.0, 0.0, 1.0, 0.0, 0.0, 1.0, 0.0, 1.0, 1.0, 0.0, 1.0, 0.0, 0.0, 1.0, 0.0, 1.0, 1.0, 0.0, 1.0, 0.0, 0.0, 1.0, 0.0, 1.0, 1.0, 0.0, 1.0, 0.0, 0.0, 1.0, 0.0, 1.0, 1.0, 0.0, 1.0, 0.0, 0.0, 1.0, 0.0, 1.0, 1.0, 0.0, 1.0, 0.0, 0.0, 1.0, 0.0, 1.0, 1.0, 0.0, 1.0, 0.0, 0.0, 1.0, 0.0, 1.0, 1.0, 0.0, 1.0, 0.0, 0.0, 1.0, 0.0, 1.0, 1.0, 0.0, 1.0, 0.0, 0.0, 1.0, 0.0, 1.0, 1.0, 0.0, 1.0, 0.0, 0.0, 1.0, 0.0, 1.0, 1.0, 0.0, 1.0, 0.0, 0.0, 1.0, 0.0, 1.0, 1.0, 0.0, 1.0, 0.0, 0.0, 1.0, 0.0, 1.0, 1.0, 0.0, 1.0, 0.0, 0.0, 1.0, 0.0, 1.0, 1.0, 0.0, 1.0, 0.0, 0.0, 1.0, 0.0, 1.0, 1.0, 0.0, 1.0, 0.0, 0.0, 1.0, 0.0, 1.0, 1.0, 0.0, 1.0, 0.0, 0.0, 1.0, 0.0, 1.0, 1.0, 0.0, 1.0, 0.0, 0.0, 1.0, 0.0, 1.0, 1.0, 0.0, 1.0, 0.0, 0.0, 1.0, 0.0, 1.0, 1.0, 0.0, 1.0, 0.0, 0.0, 1.0, 0.0, 1.0, 1.0, 0.0, 1.0, 0.0, 0.0, 1.0, 0.0, 1.0, 1.0, 0.0, 1.0, 0.0, 0.0, 1.0, 0.0, 1.0, 1.0, 0.0, 1.0, 0.0, 0.0, 1.0, 0.0, 1.0, 1.0, 0.0, 1.0, 0.0, 0.0, 1.0, 0.0, 1.0, 1.0, 0.0, 1.0, 0.0, 0.0, 1.0, 0.0, 1.0, 1.0, 0.0, 1.0, 0.0, 0.0, 1.0, 0.0, 1.0, 1.0, 0.0, 1.0, 0.0, 0.0, 1.0, 0.0, 1.0, 1.0, 0.0, 1.0, 0.0, 0.0, 1.0, 0.0, 1.0, 1.0, 0.0, 1.0, 0.0, 0.0, 1.0, 0.0, 1.0, 1.0, 0.0, 1.0, 0.0, 0.0, 1.0, 0.0, 1.0, 1.0, 0.0, 1.0, 0.0, 0.0, 1.0, 0.0, 1.0, 1.0, 0.0, 1.0, 0.0, 0.0, 1.0, 0.0, 1.0, 1.0, 0.0, 1.0, 0.0, 0.0, 1.0, 0.0, 1.0, 1.0, 0.0, 1.0, 0.0, 0.0, 1.0, 0.0, 1.0, 1.0, 0.0, 1.0, 0.0, 0.0, 1.0, 0.0, 1.0, 1.0, 0.0, 1.0, 0.0, 0.0, 1.0, 0.0, 1.0, 1.0, 0.0, 1.0, 0.0, 0.0, 1.0, 0.0, 1.0, 1.0, 0.0, 1.0, 0.0, 0.0, 1.0, 0.0, 1.0, 1.0, 0.0, 1.0, 0.0, 0.0, 1.0, 0.0, 1.0, 1.0, 0.0, 1.0, 0.0, 0.0, 1.0, 0.0, 1.0, 1.0, 0.0, 1.0, 0.0, 0.0, 1.0, 0.0, 1.0, 1.0, 0.0, 1.0, 0.0, 0.0, 1.0, 0.0, 1.0, 1.0, 0.0, 1.0, 0.0, 0.0, 1.0, 0.0, 1.0, 1.0, 0.0, 1.0, 0.0, 0.0, 1.0, 0.0, 1.0, 1.0, 0.0, 1.0, 0.0, 0.0, 1.0, 0.0, 1.0, 1.0, 0.0, 1.0, 0.0, 0.0, 1.0, 0.0, 1.0, 1.0, 0.0, 1.0, 0.0, 0.0, 1.0, 0.0, 1.0, 1.0, 0.0, 1.0, 0.0, 0.0, 1.0, 0.0, 1.0, 1.0, 0.0, 1.0, 0.0, 0.0, 1.0, 0.0, 1.0, 1.0, 0.0, 1.0, 0.0, 0.0, 1.0, 0.0, 1.0, 1.0, 0.0, 1.0, 0.0, 0.0, 1.0, 0.0, 1.0, 1.0, 0.0, 1.0, 0.0, 0.0, 1.0, 0.0, 1.0, 1.0, 0.0, 1.0, 0.0, 0.0, 1.0, 0.0, 1.0, 1.0, 0.0, 1.0, 0.0, 0.0, 1.0, 0.0, 1.0, 1.0, 0.0, 1.0, 0.0, 0.0, 1.0, 0.0, 1.0, 1.0, 0.0, 1.0, 0.0, 0.0, 1.0, 0.0, 1.0, 1.0, 0.0, 1.0, 0.0, 0.0, 1.0, 0.0, 1.0, 1.0, 0.0, 1.0, 0.0, 0.0, 1.0, 0.0, 1.0, 1.0, 0.0, 1.0, 0.0, 0.0, 1.0, 0.0, 1.0, 1.0, 0.0, 1.0, 0.0, 0.0, 1.0, 0.0, 1.0, 1.0, 0.0, 1.0, 0.0, 0.0, 1.0, 0.0, 1.0, 1.0, 0.0, 1.0, 0.0, 0.0, 1.0, 0.0, 1.0, 1.0, 0.0, 1.0, 0.0, 0.0, 1.0, 0.0, 1.0, 1.0, 0.0, 1.0, 0.0, 0.0, 1.0, 0.0, 1.0, 1.0, 0.0, 1.0, 0.0, 0.0, 1.0, 0.0, 1.0, 1.0, 0.0, 1.0, 0.0, 0.0, 1.0, 0.0, 1.0, 1.0, 0.0, 1.0, 0.0, 0.0, 1.0, 0.0, 1.0, 1.0, 0.0, 1.0, 0.0, 0.0, 1.0, 0.0, 1.0, 1.0, 0.0, 1.0, 0.0, 0.0, 1.0, 0.0, 1.0, 1.0, 0.0, 1.0, 0.0, 0.0, 1.0, 0.0, 1.0, 1.0, 0.0, 1.0, 0.0, 0.0, 1.0, 0.0, 1.0, 1.0, 0.0, 1.0, 0.0, 0.0, 1.0, 0.0, 1.0, 1.0, 0.0, 1.0, 0.0, 0.0, 1.0, 0.0, 1.0, 1.0, 0.0, 1.0, 0.0, 0.0, 1.0, 0.0, 1.0, 1.0, 0.0, 1.0, 0.0, 0.0, 1.0, 0.0, 1.0, 1.0, 0.0, 1.0, 0.0, 0.0, 1.0, 0.0, 1.0, 1.0, 0.0, 1.0, 0.0, 0.0, 1.0, 0.0, 1.0, 1.0, 0.0, 1.0, 0.0, 0.0, 1.0, 0.0, 1.0, 1.0, 0.0, 1.0, 0.0, 0.0, 1.0, 0.0, 1.0, 1.0, 0.0, 1.0, 0.0, 0.0, 1.0, 0.0, 1.0, 1.0, 0.0, 1.0, 0.0, 0.0, 1.0, 0.0, 1.0, 1.0, 0.0, 1.0, 0.0, 0.0, 1.0, 0.0, 1.0, 1.0, 0.0, 1.0, 0.0, 0.0, 1.0, 0.0, 1.0, 1.0, 0.0, 1.0, 0.0, 0.0, 1.0, 0.0, 1.0, 1.0, 0.0, 1.0, 0.0, 0.0, 1.0, 0.0, 1.0, 1.0, 0.0, 1.0, 0.0, 0.0, 1.0, 0.0, 1.0, 1.0, 0.0, 1.0, 0.0, 0.0, 1.0, 0.0, 1.0, 1.0, 0.0, 1.0, 0.0, 0.0, 1.0, 0.0, 1.0, 1.0, 0.0, 1.0, 0.0, 0.0, 1.0, 0.0, 1.0, 1.0, 0.0, 1.0, 0.0, 0.5, 1.0, 0.5, 1.0, 1.0, 0.0, 1.0, 0.5, 0.0, 1.0, 0.0, 1.0, 1.0, 0.5, 1.0, 0.0, 0.0, 1.0, 0.0, 1.0, 1.0, 0.0, 1.0, 1.0, 0.0, 0.5, 0.0, 0.5, 0.0, 1.0, 0.0, 0.0, 0.0, 1.0, 0.0, 1.0, 1.0, 0.0, 1.0, 0.5, 0.0, 1.0, 0.0, 1.0, 1.0, 0.5, 1.0, 0.0, 0.0, 0.5, 0.0, 0.5, 1.0, 0.0, 1.0, 0.0, 0.0, 0.5, 0.0, 0.5, 1.0, 0.0, 1.0, 0.0, 0.0, 0.5, 0.0, 0.5, 1.0, 0.0, 1.0, 0.0, 0.0, 1.0, 0.0, 1.0, 0.5, 0.0, 0.5, 0.5, 0.0, 1.0, 0.0, 1.0, 1.0, 0.5, 1.0, 0.0, 0.5, 0.0, 1.0, 0.0, 1.0, 0.0, 0.5, 0.0, 0.0, 0.0, 1.0, 0.0, 1.0, 0.0, 0.0, 0.5, 1.0, 0.5, 0.0, 0.5, 0.0, 0.5, 1.0])
me_plane.materials.append(mat_teclas)
me_plane.use_remesh_preserve_volume = False
me_plane.use_remesh_preserve_attributes = False
me_plane.use_mirror_vertex_groups = False
me_plane.update()

# ---- objects
ob_cube = bpy.data.objects.new('Cube', me_cube_001)
ob_plane = bpy.data.objects.new('Plane', me_plane)

# ---- transforms, parenting, visibility, modifiers, constraints
ob_cube.location = (0.209, -0.2557, 4.212)
ob_cube.lineart.crease_threshold = 0.0
ob_plane.location = (1.947, -0.2809, 1.209)
ob_plane.scale = (1.458, 1.458, 1.458)
ob_plane.lineart.crease_threshold = 0.0

# ---- collection membership
col_collection_1.objects.link(ob_cube)
col_collection_1.objects.link(ob_plane)

# ---- scene / render settings (as saved in the file)
scene.frame_start = 1; scene.frame_end = 250; scene.frame_set(1)
scene.render.engine = 'BLENDER_EEVEE_NEXT'
scene.render.resolution_percentage = 50
scene.render.dither_intensity = 0.0
scene.cycles.use_denoising = False
scene.cycles.samples = 128
scene.cycles.sampling_pattern = 'TABULATED_SOBOL'
scene.cycles.use_adaptive_sampling = False
scene.cycles.use_light_tree = False
scene.cycles.blur_glossy = 0.0
scene.cycles.sample_clamp_indirect = 0.0
scene.view_settings.view_transform = 'Standard'
bpy.context.view_layer.update()

# ---- added for rendering (the .blend has no active camera and no usable light): camera, sun
cam_auto = bpy.data.cameras.new('AutoCamera')
cam_auto.lens = 50.0
cam_auto.sensor_width = 36.0
cam_auto.clip_end = 1000.0
ob_auto_camera = bpy.data.objects.new('AutoCamera', cam_auto)
scene.collection.objects.link(ob_auto_camera)
ob_auto_camera.location = (10.5481, -12.4381, 11.5078)
ob_auto_camera.rotation_euler = (1.09748, -7.21219e-08, 0.694738)
scene.camera = ob_auto_camera
light_auto_sun = bpy.data.lights.new('AutoSun', 'SUN')
light_auto_sun.energy = 3.0
light_auto_sun.angle = 0.0523599
ob_auto_sun = bpy.data.objects.new('AutoSun', light_auto_sun)
scene.collection.objects.link(ob_auto_sun)
ob_auto_sun.rotation_euler = (0.872665, 0.174533, 0.523599)
bpy.context.view_layer.update()
